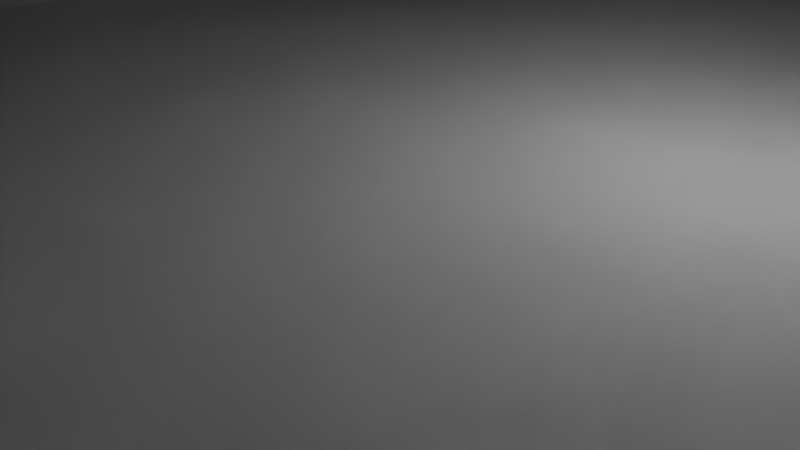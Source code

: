 # Source: logitech-outside-slice.blend  (saved by Blender 2.78.0; exported with 4.5.12 LTS)
import bpy
from mathutils import Matrix  # noqa: F401  (used for matrix-valued properties, if any)

bpy.ops.wm.read_factory_settings(use_empty=True)
scene = bpy.context.scene
scene.name = 'Scene'

# ---- collections
col_collection_1 = bpy.data.collections.new('Collection 1'); scene.collection.children.link(col_collection_1)

# ---- world
world_world = bpy.data.worlds.new('World'); scene.world = world_world
world_world.color = (0.05088, 0.05088, 0.05088)
world_world.use_sun_shadow = False
world_world.sun_shadow_jitter_overblur = 0.0
world_world.cycles.sampling_method = 'MANUAL'

# ---- cameras
cam_camera = bpy.data.cameras.new('Camera')
cam_camera.clip_end = 100.0
cam_camera.lens = 35.0
cam_camera.sensor_width = 32.0
cam_camera.sensor_height = 18.0
cam_camera.ortho_scale = 7.314
cam_camera.dof.focus_distance = 0.0
cam_camera.dof.aperture_fstop = 128.0

# ---- lights
light_lamp = bpy.data.lights.new('Lamp', 'POINT')
light_lamp.transmission_factor = 0.0
light_lamp.cutoff_distance = 30.0
light_lamp.energy = 100.0
light_lamp.shadow_buffer_clip_start = 1.001
light_lamp.shadow_soft_size = 0.1
light_lamp.shadow_maximum_resolution = 0.006
light_lamp.use_absolute_resolution = True

# ---- meshes
me_bouchon_cam2_001 = bpy.data.meshes.new('bouchon cam2.001')
me_bouchon_cam2_001.from_pydata([(5.91, 11.84, 2.0), (5.678, 11.89, 2.0), (4.893, 15.47, 2.0), (5.441, 11.9, 2.0), (4.575, -11.55, 2.0), (4.766, -11.69, 2.0), (0.0, -15.5, 2.0), (8.896, -15.4, 2.0), (5.678, -11.89, 2.0), (5.91, -11.84, 2.0), (6.13, 11.75, 2.0), (12.2, 15.29, 2.0), (6.332, 11.63, 2.0), (5.205, 11.87, 2.0), (4.978, 11.8, 2.0), (0.0, 15.5, 2.0), (6.511, -9.531, 2.0), (6.332, -9.374, 2.0), (7.694, -6.731, 2.0), (6.13, -9.25, 2.0), (7.61, -6.246, 2.0), (5.91, -9.161, 2.0), (7.6, -6.0, 2.0), (5.678, -9.111, 2.0), (5.441, -9.101, 2.0), (3.849, -4.989, 2.0), (4.18, -10.03, 2.0), (4.12, -10.26, 2.0), (2.079, -9.693, 2.0), (4.1, -10.5, 2.0), (0.7859, -11.85, 2.0), (4.766, 11.69, 2.0), (4.575, 11.55, 2.0), (-0.004616, 15.5, 2.0), (4.411, 11.38, 2.0), (-0.1675, 15.49, 2.0), (-0.326, 15.45, 2.0), (0.7859, 11.85, 2.0), (4.12, 10.74, 2.0), (2.079, 9.693, 2.0), (4.1, 10.5, 2.0), (4.12, 10.26, 2.0), (5.205, -9.131, 2.0), (4.978, -9.201, 2.0), (3.105, -7.394, 2.0), (4.766, -9.308, 2.0), (4.575, -9.449, 2.0), (4.411, -9.62, 2.0), (4.278, -9.817, 2.0), (-0.7567, 13.84, 2.0), (4.278, 11.18, 2.0), (4.18, 10.97, 2.0), (4.18, 10.03, 2.0), (4.278, 9.817, 2.0), (3.105, 7.394, 2.0), (4.411, 9.62, 2.0), (4.575, 9.449, 2.0), (7.6, 6.0, 2.0), (3.849, 4.989, 2.0), (7.61, 6.246, 2.0), (7.694, 6.731, 2.0), (7.857, 7.195, 2.0), (4.978, -11.8, 2.0), (5.205, -11.87, 2.0), (5.441, -11.9, 2.0), (5.678, 9.111, 2.0), (5.91, 9.161, 2.0), (10.62, 8.897, 2.0), (6.13, 9.25, 2.0), (-0.9705, 14.76, 2.0), (-0.9154, 14.91, 2.0), (-0.836, 15.06, 2.0), (10.13, 8.877, 2.0), (9.651, 8.773, 2.0), (5.441, 9.101, 2.0), (9.194, 8.589, 2.0), (5.205, 9.131, 2.0), (8.776, 8.332, 2.0), (8.406, 8.007, 2.0), (4.12, -10.74, 2.0), (4.18, -10.97, 2.0), (-0.7567, -13.84, 2.0), (4.278, -11.18, 2.0), (-0.854, -13.97, 2.0), (-0.9286, -14.12, 2.0), (-0.1675, -15.49, 2.0), (-0.326, -15.45, 2.0), (4.411, -11.38, 2.0), (-0.854, 13.97, 2.0), (-0.9286, 14.12, 2.0), (-0.9785, 14.27, 2.0), (-0.7344, 15.18, 2.0), (-0.6133, 15.29, 2.0), (-0.4759, 15.38, 2.0), (8.097, 7.624, 2.0), (4.978, 9.201, 2.0), (4.766, 9.308, 2.0), (-0.004616, -15.5, 2.0), (-1.002, 14.43, 2.0), (-0.9998, 14.6, 2.0), (-0.4759, -15.38, 2.0), (-0.6133, -15.29, 2.0), (-0.7344, -15.18, 2.0), (-0.836, -15.06, 2.0), (7.61, -5.754, 2.0), (-0.9154, -14.91, 2.0), (-0.9705, -14.76, 2.0), (-0.9998, -14.6, 2.0), (-1.002, -14.43, 2.0), (-0.9785, -14.27, 2.0), (6.776, -11.08, 2.0), (6.855, -10.85, 2.0), (9.194, -8.589, 2.0), (6.895, -10.62, 2.0), (11.11, -8.835, 2.0), (15.25, -15.14, 2.0), (10.62, -8.897, 2.0), (10.13, -8.877, 2.0), (13.36, -5.51, 2.0), (35.38, -2.938, 2.0), (35.08, -5.058, 2.0), (26.85, 13.5, 2.0), (28.73, 12.85, 2.0), (13.23, 6.966, 2.0), (6.13, -11.75, 2.0), (6.332, -11.63, 2.0), (6.511, -11.47, 2.0), (11.58, -8.691, 2.0), (12.02, -8.469, 2.0), (20.02, -14.74, 2.0), (13.4, -6.0, 2.0), (35.5, -0.4474, 2.0), (13.23, -5.034, 2.0), (35.5, -9.537e-07, 2.0), (13.03, -4.586, 2.0), (35.11, 4.891, 2.0), (35.4, 2.73, 2.0), (12.76, -4.178, 2.0), (34.1, 8.115, 2.0), (34.68, 6.655, 2.0), (6.332, 9.374, 2.0), (6.511, 9.531, 2.0), (6.66, 9.716, 2.0), (9.651, -8.773, 2.0), (6.66, -11.28, 2.0), (31.54, 11.28, 2.0), (32.57, 10.35, 2.0), (33.42, 9.294, 2.0), (12.42, 3.823, 2.0), (12.76, 4.178, 2.0), (13.36, 6.49, 2.0), (30.31, 12.09, 2.0), (17.5, 14.98, 2.0), (12.02, 8.469, 2.0), (11.58, 8.691, 2.0), (11.11, 8.835, 2.0), (12.42, -8.177, 2.0), (12.76, -7.822, 2.0), (23.64, -14.23, 2.0), (13.03, -7.414, 2.0), (26.18, -13.68, 2.0), (13.23, -6.966, 2.0), (28.18, -13.06, 2.0), (29.91, -12.31, 2.0), (24.48, 14.07, 2.0), (13.03, 7.414, 2.0), (21.45, 14.57, 2.0), (12.76, 7.822, 2.0), (12.42, 8.177, 2.0), (6.776, 9.923, 2.0), (6.855, 10.15, 2.0), (31.2, -11.53, 2.0), (13.36, -6.49, 2.0), (32.36, -10.56, 2.0), (34.63, -6.791, 2.0), (34.04, -8.243, 2.0), (33.3, -9.47, 2.0), (13.03, 4.586, 2.0), (13.23, 5.034, 2.0), (6.776, 11.08, 2.0), (6.66, 11.28, 2.0), (6.511, 11.47, 2.0), (12.42, -3.823, 2.0), (11.58, 3.309, 2.0), (12.02, 3.531, 2.0), (12.02, -3.531, 2.0), (11.58, -3.309, 2.0), (11.11, -3.165, 2.0), (7.61, 5.754, 2.0), (7.694, 5.269, 2.0), (7.857, 4.805, 2.0), (4.299, -2.513, 2.0), (7.857, -4.805, 2.0), (7.694, -5.269, 2.0), (13.36, 5.51, 2.0), (13.4, 6.0, 2.0), (6.895, 10.38, 2.0), (6.895, 10.62, 2.0), (6.855, 10.85, 2.0), (6.895, -10.38, 2.0), (6.855, -10.15, 2.0), (8.776, -8.332, 2.0), (6.776, -9.923, 2.0), (6.66, -9.716, 2.0), (7.857, -7.195, 2.0), (8.097, -7.624, 2.0), (8.406, -8.007, 2.0), (8.097, 4.376, 2.0), (8.406, 3.993, 2.0), (9.194, -3.411, 2.0), (8.776, 3.668, 2.0), (9.194, 3.411, 2.0), (9.651, 3.227, 2.0), (10.13, -3.123, 2.0), (10.13, 3.123, 2.0), (10.62, -3.103, 2.0), (10.62, 3.103, 2.0), (11.11, 3.165, 2.0), (4.299, 2.513, 2.0), (8.776, -3.668, 2.0), (4.45, -9.537e-07, 2.0), (8.406, -3.993, 2.0), (8.097, -4.376, 2.0), (9.651, -3.227, 2.0), (-8.05, -9.537e-07, 6.0), (-8.081, 0.7208, 6.0), (-8.081, 0.7208, 2.0), (-8.324, 2.142, 6.0), (-8.324, 2.142, 2.0), (-8.805, 3.501, 6.0), (-8.805, 3.501, 2.0), (-9.508, 4.76, 6.0), (-9.508, 4.76, 2.0), (-10.41, 5.881, 6.0), (-10.41, 5.881, 2.0), (-11.5, 6.834, 6.0), (-11.5, 6.834, 2.0), (-12.72, 7.59, 6.0), (-12.72, 7.59, 2.0), (-14.06, 8.127, 6.0), (-14.06, 8.127, 2.0), (-15.47, 8.431, 6.0), (-15.47, 8.431, 2.0), (-16.91, 8.492, 6.0), (-16.91, 8.492, 2.0), (-18.34, 8.309, 6.0), (-18.34, 8.309, 2.0), (-19.72, 7.887, 6.0), (-19.72, 7.887, 2.0), (-21.01, 7.238, 6.0), (-21.01, 7.238, 2.0), (-22.17, 6.381, 6.0), (-22.17, 6.381, 2.0), (-23.16, 5.34, 6.0), (-23.16, 5.34, 2.0), (-23.97, 4.145, 6.0), (-23.97, 4.145, 2.0), (-24.56, 2.832, 6.0), (-24.56, 2.832, 2.0), (-24.93, 1.437, 6.0), (-24.93, 1.437, 2.0), (-25.05, -9.537e-07, 6.0), (-25.05, -9.537e-07, 2.0), (-24.93, -1.437, 6.0), (-24.93, -1.437, 2.0), (-24.56, -2.832, 6.0), (-24.56, -2.832, 2.0), (-23.97, -4.145, 6.0), (-23.97, -4.145, 2.0), (-23.16, -5.34, 6.0), (-23.16, -5.34, 2.0), (-22.17, -6.381, 6.0), (-22.17, -6.381, 2.0), (-21.01, -7.238, 6.0), (-21.01, -7.238, 2.0), (-19.72, -7.887, 6.0), (-19.72, -7.887, 2.0), (-18.34, -8.309, 6.0), (-18.34, -8.309, 2.0), (-16.91, -8.492, 6.0), (-16.91, -8.492, 2.0), (-15.47, -8.431, 6.0), (-15.47, -8.431, 2.0), (-14.06, -8.127, 6.0), (-14.06, -8.127, 2.0), (-12.72, -7.59, 6.0), (-12.72, -7.59, 2.0), (-11.5, -6.834, 6.0), (-11.5, -6.834, 2.0), (-10.41, -5.881, 6.0), (-10.41, -5.881, 2.0), (-9.508, -4.76, 6.0), (-9.508, -4.76, 2.0), (-8.805, -3.501, 6.0), (-8.805, -3.501, 2.0), (-8.324, -2.142, 6.0), (-8.324, -2.142, 2.0), (-8.081, -0.7209, 6.0), (-8.081, -0.7209, 2.0), (34.04, -8.243, 6.0), (34.63, -6.791, 6.0), (8.358, -10.01, 6.0), (35.08, -5.058, 6.0), (35.38, -2.938, 6.0), (8.234, -9.534, 6.0), (12.2, 15.29, 6.0), (8.032, 11.91, 6.0), (17.5, 14.98, 6.0), (8.234, 11.47, 6.0), (21.45, 14.57, 6.0), (8.358, 10.99, 6.0), (8.4, 10.5, 6.0), (26.85, 13.5, 6.0), (24.48, 14.07, 6.0), (35.5, -0.4474, 6.0), (35.5, -9.537e-07, 6.0), (8.032, -9.086, 6.0), (7.756, -8.678, 6.0), (31.54, 11.28, 6.0), (30.31, 12.09, 6.0), (28.73, 12.85, 6.0), (7.02, 12.97, 6.0), (7.416, 12.68, 6.0), (7.756, 12.32, 6.0), (8.032, 9.086, 6.0), (8.234, 9.534, 6.0), (35.4, 2.73, 6.0), (8.358, 10.01, 6.0), (35.11, 4.891, 6.0), (34.68, 6.655, 6.0), (8.358, -10.99, 6.0), (8.234, -11.47, 6.0), (20.02, -14.74, 6.0), (15.25, -15.14, 6.0), (0.0, -15.5, 6.0), (4.651, -13.27, 6.0), (4.194, -13.09, 6.0), (3.097, 8.876, 6.0), (23.64, -14.23, 6.0), (26.18, -13.68, 6.0), (8.4, -10.5, 6.0), (28.18, -13.06, 6.0), (29.91, -12.31, 6.0), (7.02, -12.97, 6.0), (6.581, -13.19, 6.0), (8.896, -15.4, 6.0), (34.1, 8.115, 6.0), (33.42, 9.294, 6.0), (32.57, 10.35, 6.0), (7.756, 8.678, 6.0), (7.416, 8.323, 6.0), (7.02, 8.031, 6.0), (31.2, -11.53, 6.0), (32.36, -10.56, 6.0), (33.3, -9.47, 6.0), (5.132, -7.623, 6.0), (5.623, -7.603, 6.0), (6.111, -7.665, 6.0), (6.581, 7.809, 6.0), (6.111, 7.665, 6.0), (5.623, 7.603, 6.0), (5.132, 7.623, 6.0), (4.194, 7.911, 6.0), (4.651, 7.727, 6.0), (3.097, -12.12, 6.0), (-4.893, -15.47, 6.0), (3.406, -12.51, 6.0), (3.776, -12.83, 6.0), (3.406, -8.493, 6.0), (3.776, -8.168, 6.0), (6.581, -7.809, 6.0), (7.02, -8.031, 6.0), (7.416, -8.323, 6.0), (3.406, 8.493, 6.0), (3.776, 8.168, 6.0), (8.032, -11.91, 6.0), (7.756, -12.32, 6.0), (7.416, -12.68, 6.0), (4.194, -7.911, 6.0), (4.651, -7.727, 6.0), (3.406, 12.51, 6.0), (3.776, 12.83, 6.0), (0.0, 15.5, 6.0), (4.194, 13.09, 6.0), (4.893, 15.47, 6.0), (4.651, 13.27, 6.0), (5.132, 13.38, 6.0), (5.623, 13.4, 6.0), (6.111, 13.33, 6.0), (6.581, 13.19, 6.0), (6.111, -13.33, 6.0), (5.623, -13.4, 6.0), (5.132, -13.38, 6.0), (2.857, -9.305, 6.0), (3.097, -8.876, 6.0), (-12.2, -15.29, 6.0), (2.857, -11.69, 6.0), (2.694, -11.23, 6.0), (2.61, -10.75, 6.0), (2.694, -9.769, 6.0), (-35.11, -4.891, 6.0), (2.61, -10.25, 6.0), (2.6, -10.5, 6.0), (-34.68, -6.655, 6.0), (-34.1, -8.115, 6.0), (-35.5, 0.4474, 6.0), (-35.5, -9.537e-07, 6.0), (-35.4, -2.73, 6.0), (2.857, 9.305, 6.0), (2.694, 9.769, 6.0), (-17.5, -14.98, 6.0), (-21.45, -14.57, 6.0), (-24.48, -14.07, 6.0), (-26.85, -13.5, 6.0), (-30.31, -12.09, 6.0), (-28.73, -12.85, 6.0), (-33.42, -9.294, 6.0), (-32.57, -10.35, 6.0), (-31.54, -11.28, 6.0), (-34.04, 8.243, 6.0), (-34.63, 6.791, 6.0), (-35.08, 5.058, 6.0), (-35.38, 2.938, 6.0), (-32.36, 10.56, 6.0), (-33.3, 9.47, 6.0), (-29.91, 12.31, 6.0), (-31.2, 11.53, 6.0), (-20.02, 14.74, 6.0), (-23.64, 14.23, 6.0), (-26.18, 13.68, 6.0), (-28.18, 13.06, 6.0), (2.61, 10.25, 6.0), (2.6, 10.5, 6.0), (2.61, 10.75, 6.0), (-15.25, 15.14, 6.0), (2.694, 11.23, 6.0), (-8.896, 15.4, 6.0), (2.857, 11.69, 6.0), (3.097, 12.12, 6.0), (-35.5, -9.537e-07, 2.0), (-35.5, 0.4474, 2.0), (-35.38, 2.938, 2.0), (-35.08, 5.058, 2.0), (-34.63, 6.791, 2.0), (-34.04, 8.243, 2.0), (-33.3, 9.47, 2.0), (-32.36, 10.56, 2.0), (-31.2, 11.53, 2.0), (-29.91, 12.31, 2.0), (-28.18, 13.06, 2.0), (-26.18, 13.68, 2.0), (-23.64, 14.23, 2.0), (-20.02, 14.74, 2.0), (-15.25, 15.14, 2.0), (-8.896, 15.4, 2.0), (-0.004616, 15.5, 2.0), (-0.004616, -15.5, 2.0), (-4.893, -15.47, 2.0), (-12.2, -15.29, 2.0), (-17.5, -14.98, 2.0), (-21.45, -14.57, 2.0), (-24.48, -14.07, 2.0), (-26.85, -13.5, 2.0), (-28.73, -12.85, 2.0), (-30.31, -12.09, 2.0), (-31.54, -11.28, 2.0), (-32.57, -10.35, 2.0), (-33.42, -9.294, 2.0), (-34.1, -8.115, 2.0), (-34.68, -6.655, 2.0), (-35.11, -4.891, 2.0), (-35.4, -2.73, 2.0), (13.39, -6.246, 1.0), (13.31, -6.731, 1.0), (13.35, -6.488, 1.0), (13.14, -7.195, 1.0), (13.22, -6.963, 1.0), (12.9, -7.624, 1.0), (13.02, -7.409, 1.0), (12.59, -8.007, 1.0), (12.75, -7.815, 1.0), (12.22, -8.332, 1.0), (12.41, -8.169, 1.0), (11.81, -8.589, 1.0), (12.02, -8.461, 1.0), (11.35, -8.773, 1.0), (11.58, -8.681, 1.0), (10.87, -8.877, 1.0), (11.11, -8.825, 1.0), (10.38, -8.897, 1.0), (10.62, -8.887, 1.0), (9.889, -8.835, 1.0), (10.13, -8.866, 1.0), (9.419, -8.691, 1.0), (9.654, -8.763, 1.0), (8.98, -8.469, 1.0), (9.199, -8.58, 1.0), (8.584, -8.177, 1.0), (8.782, -8.323, 1.0), (8.244, -7.822, 1.0), (8.414, -7.999, 1.0), (7.968, -7.414, 1.0), (8.106, -7.618, 1.0), (7.766, -6.966, 1.0), (7.867, -7.19, 1.0), (7.642, -6.49, 1.0), (7.704, -6.728, 1.0), (7.642, -5.51, 1.0), (7.621, -5.755, 1.0), (7.6, -6.0, 1.0), (7.621, -6.245, 1.0), (7.766, -5.034, 1.0), (7.704, -5.272, 1.0), (7.968, -4.586, 1.0), (7.867, -4.81, 1.0), (8.244, -4.178, 1.0), (8.106, -4.382, 1.0), (8.584, -3.823, 1.0), (8.414, -4.001, 1.0), (8.98, -3.531, 1.0), (8.782, -3.677, 1.0), (9.419, -3.309, 1.0), (9.199, -3.42, 1.0), (9.889, -3.165, 1.0), (9.654, -3.237, 1.0), (10.38, -3.103, 1.0), (10.13, -3.134, 1.0), (10.87, -3.123, 1.0), (10.62, -3.113, 1.0), (11.35, -3.227, 1.0), (11.11, -3.175, 1.0), (11.81, -3.411, 1.0), (11.58, -3.319, 1.0), (12.22, -3.668, 1.0), (12.02, -3.539, 1.0), (12.59, -3.993, 1.0), (12.41, -3.831, 1.0), (12.9, -4.376, 1.0), (12.75, -4.185, 1.0), (13.14, -4.805, 1.0), (13.02, -4.591, 1.0), (13.31, -5.269, 1.0), (13.22, -5.037, 1.0), (13.39, -6.0, 1.0), (13.39, -5.754, 1.0), (13.35, -5.512, 1.0), (8.841, -5.073, 0.0), (12.34, -5.521, 0.0), (8.709, -5.367, 0.0), (12.39, -5.839, 0.0), (12.39, -6.161, 0.0), (12.34, -6.479, 0.0), (12.23, -6.783, 0.0), (8.627, -6.321, 0.0), (12.07, -7.064, 0.0), (8.6, -6.0, 0.0), (8.627, -5.679, 0.0), (9.022, -4.806, 0.0), (9.245, -4.574, 0.0), (12.23, -5.217, 0.0), (12.07, -4.936, 0.0), (10.42, -4.102, 0.0), (10.1, -4.143, 0.0), (9.504, -4.382, 0.0), (9.792, -4.237, 0.0), (10.74, -4.115, 0.0), (11.06, -4.183, 0.0), (11.36, -4.303, 0.0), (11.63, -4.472, 0.0), (11.87, -4.685, 0.0), (9.504, -7.618, 0.0), (11.63, -7.528, 0.0), (9.792, -7.763, 0.0), (11.36, -7.697, 0.0), (11.06, -7.817, 0.0), (10.74, -7.885, 0.0), (10.42, -7.898, 0.0), (10.1, -7.857, 0.0), (9.245, -7.426, 0.0), (9.022, -7.194, 0.0), (8.841, -6.927, 0.0), (11.87, -7.315, 0.0), (8.709, -6.633, 0.0), (13.39, 5.754, 1.0), (13.31, 5.269, 1.0), (13.35, 5.512, 1.0), (13.14, 4.805, 1.0), (13.22, 5.037, 1.0), (12.9, 4.376, 1.0), (13.02, 4.591, 1.0), (12.59, 3.993, 1.0), (12.75, 4.185, 1.0), (12.22, 3.668, 1.0), (12.41, 3.831, 1.0), (11.81, 3.411, 1.0), (12.02, 3.539, 1.0), (11.35, 3.227, 1.0), (11.58, 3.319, 1.0), (10.87, 3.123, 1.0), (11.11, 3.175, 1.0), (10.38, 3.103, 1.0), (10.62, 3.113, 1.0), (9.889, 3.165, 1.0), (10.13, 3.134, 1.0), (9.419, 3.309, 1.0), (9.654, 3.237, 1.0), (8.98, 3.531, 1.0), (9.199, 3.42, 1.0), (8.584, 3.823, 1.0), (8.782, 3.677, 1.0), (8.244, 4.178, 1.0), (8.414, 4.001, 1.0), (7.968, 4.586, 1.0), (8.106, 4.382, 1.0), (7.766, 5.034, 1.0), (7.867, 4.81, 1.0), (7.642, 5.51, 1.0), (7.704, 5.272, 1.0), (7.642, 6.49, 1.0), (7.621, 6.245, 1.0), (7.6, 6.0, 1.0), (7.621, 5.755, 1.0), (7.766, 6.966, 1.0), (7.704, 6.728, 1.0), (7.968, 7.414, 1.0), (7.867, 7.19, 1.0), (8.244, 7.822, 1.0), (8.106, 7.618, 1.0), (8.584, 8.177, 1.0), (8.414, 7.999, 1.0), (8.98, 8.469, 1.0), (8.782, 8.323, 1.0), (9.419, 8.691, 1.0), (9.199, 8.58, 1.0), (9.889, 8.835, 1.0), (9.654, 8.763, 1.0), (10.38, 8.897, 1.0), (10.13, 8.866, 1.0), (10.87, 8.877, 1.0), (10.62, 8.887, 1.0), (11.35, 8.773, 1.0), (11.11, 8.825, 1.0), (11.81, 8.589, 1.0), (11.58, 8.681, 1.0), (12.22, 8.332, 1.0), (12.02, 8.461, 1.0), (12.59, 8.007, 1.0), (12.41, 8.169, 1.0), (12.9, 7.624, 1.0), (12.75, 7.815, 1.0), (13.14, 7.195, 1.0), (13.02, 7.409, 1.0), (13.31, 6.731, 1.0), (13.22, 6.963, 1.0), (13.39, 6.0, 1.0), (13.39, 6.246, 1.0), (13.35, 6.488, 1.0), (8.841, 6.927, 0.0), (12.34, 6.479, 0.0), (8.709, 6.633, 0.0), (12.39, 6.161, 0.0), (12.39, 5.839, 0.0), (12.34, 5.521, 0.0), (12.23, 5.217, 0.0), (8.627, 5.679, 0.0), (12.07, 4.936, 0.0), (8.6, 6.0, 0.0), (8.627, 6.321, 0.0), (9.022, 7.194, 0.0), (9.245, 7.426, 0.0), (12.23, 6.783, 0.0), (12.07, 7.064, 0.0), (9.504, 7.618, 0.0), (9.792, 7.763, 0.0), (10.1, 7.857, 0.0), (10.74, 7.885, 0.0), (11.06, 7.817, 0.0), (11.36, 7.697, 0.0), (11.63, 7.528, 0.0), (11.87, 7.315, 0.0), (11.87, 4.685, 0.0), (11.63, 4.472, 0.0), (11.36, 4.303, 0.0), (10.42, 7.898, 0.0), (10.42, 4.102, 0.0), (10.1, 4.143, 0.0), (9.245, 4.574, 0.0), (9.792, 4.237, 0.0), (9.504, 4.382, 0.0), (10.74, 4.115, 0.0), (9.022, 4.806, 0.0), (8.841, 5.073, 0.0), (11.06, 4.183, 0.0), (8.709, 5.367, 0.0), (4.105, -10.38, 4.5), (4.145, -10.15, 4.5), (4.125, -10.26, 4.5), (4.224, -9.923, 4.5), (4.185, -10.04, 4.5), (4.34, -9.716, 4.5), (4.282, -9.82, 4.5), (4.489, -9.531, 4.5), (4.415, -9.624, 4.5), (4.668, -9.374, 4.5), (4.578, -9.453, 4.5), (4.87, -9.25, 4.5), (4.769, -9.312, 4.5), (5.09, -9.161, 4.5), (4.98, -9.206, 4.5), (5.322, -9.111, 4.5), (5.206, -9.136, 4.5), (5.559, -9.101, 4.5), (5.441, -9.106, 4.5), (5.795, -9.131, 4.5), (5.677, -9.116, 4.5), (6.022, -9.201, 4.5), (5.908, -9.166, 4.5), (6.234, -9.308, 4.5), (6.128, -9.254, 4.5), (6.425, -9.449, 4.5), (6.329, -9.378, 4.5), (6.589, -9.62, 4.5), (6.507, -9.535, 4.5), (6.722, -9.817, 4.5), (6.656, -9.719, 4.5), (6.82, -10.03, 4.5), (6.771, -9.925, 4.5), (6.88, -10.26, 4.5), (6.85, -10.15, 4.5), (6.9, -10.5, 4.5), (6.89, -10.38, 4.5), (6.88, -10.74, 4.5), (6.89, -10.62, 4.5), (6.82, -10.97, 4.5), (6.85, -10.85, 4.5), (6.722, -11.18, 4.5), (6.771, -11.07, 4.5), (6.589, -11.38, 4.5), (6.656, -11.28, 4.5), (6.425, -11.55, 4.5), (6.507, -11.47, 4.5), (6.234, -11.69, 4.5), (6.329, -11.62, 4.5), (6.022, -11.8, 4.5), (6.128, -11.75, 4.5), (5.795, -11.87, 4.5), (5.908, -11.83, 4.5), (5.559, -11.9, 4.5), (5.677, -11.88, 4.5), (5.322, -11.89, 4.5), (5.441, -11.89, 4.5), (5.09, -11.84, 4.5), (5.206, -11.86, 4.5), (4.87, -11.75, 4.5), (4.98, -11.79, 4.5), (4.668, -11.63, 4.5), (4.769, -11.69, 4.5), (4.489, -11.47, 4.5), (4.578, -11.55, 4.5), (4.34, -11.28, 4.5), (4.415, -11.38, 4.5), (4.224, -11.08, 4.5), (4.282, -11.18, 4.5), (4.145, -10.85, 4.5), (4.185, -10.96, 4.5), (4.1, -10.5, 4.5), (4.105, -10.62, 4.5), (4.125, -10.74, 4.5), (-0.7567, 13.84, 2.0), (0.7859, 11.85, 2.0), (2.079, 9.693, 2.0), (3.105, 7.394, 2.0), (3.849, 4.989, 2.0), (4.299, 2.513, 2.0), (4.45, -9.537e-07, 2.0), (4.299, -2.513, 2.0), (3.849, -4.989, 2.0), (3.105, -7.394, 2.0), (2.079, -9.693, 2.0), (0.7859, -11.85, 2.0), (-0.7567, -13.84, 2.0), (-0.4759, 15.38, 2.0), (-0.6133, 15.29, 2.0), (-0.1675, 15.49, 2.0), (-0.326, 15.45, 2.0), (-0.6133, -15.29, 2.0), (-0.4759, -15.38, 2.0), (-0.7344, -15.18, 2.0), (-0.326, -15.45, 2.0), (-0.1675, -15.49, 2.0), (-0.836, -15.06, 2.0), (-0.854, -13.97, 2.0), (-0.9286, -14.12, 2.0), (-0.9154, 14.91, 2.0), (-0.9705, 14.76, 2.0), (-0.9785, -14.27, 2.0), (-1.002, -14.43, 2.0), (-0.9998, -14.6, 2.0), (-0.9705, -14.76, 2.0), (-0.9154, -14.91, 2.0), (-0.7344, 15.18, 2.0), (-0.836, 15.06, 2.0), (-0.9998, 14.6, 2.0), (-1.002, 14.43, 2.0), (-0.9785, 14.27, 2.0), (-0.9286, 14.12, 2.0), (-0.854, 13.97, 2.0), (4.105, 10.62, 4.5), (4.145, 10.85, 4.5), (4.125, 10.74, 4.5), (4.224, 11.08, 4.5), (4.185, 10.96, 4.5), (4.34, 11.28, 4.5), (4.282, 11.18, 4.5), (4.489, 11.47, 4.5), (4.415, 11.38, 4.5), (4.668, 11.63, 4.5), (4.578, 11.55, 4.5), (4.87, 11.75, 4.5), (4.769, 11.69, 4.5), (5.09, 11.84, 4.5), (4.98, 11.79, 4.5), (5.322, 11.89, 4.5), (5.206, 11.86, 4.5), (5.559, 11.9, 4.5), (5.441, 11.89, 4.5), (5.795, 11.87, 4.5), (5.677, 11.88, 4.5), (6.022, 11.8, 4.5), (5.908, 11.83, 4.5), (6.234, 11.69, 4.5), (6.128, 11.75, 4.5), (6.425, 11.55, 4.5), (6.329, 11.62, 4.5), (6.589, 11.38, 4.5), (6.507, 11.47, 4.5), (6.722, 11.18, 4.5), (6.656, 11.28, 4.5), (6.82, 10.97, 4.5), (6.771, 11.07, 4.5), (6.88, 10.74, 4.5), (6.85, 10.85, 4.5), (6.9, 10.5, 4.5), (6.89, 10.62, 4.5), (6.88, 10.26, 4.5), (6.89, 10.38, 4.5), (6.82, 10.03, 4.5), (6.85, 10.15, 4.5), (6.722, 9.817, 4.5), (6.771, 9.925, 4.5), (6.589, 9.62, 4.5), (6.656, 9.719, 4.5), (6.425, 9.449, 4.5), (6.507, 9.535, 4.5), (6.234, 9.308, 4.5), (6.329, 9.378, 4.5), (6.022, 9.201, 4.5), (6.128, 9.254, 4.5), (5.795, 9.131, 4.5), (5.908, 9.166, 4.5), (5.559, 9.101, 4.5), (5.677, 9.116, 4.5), (5.322, 9.111, 4.5), (5.441, 9.106, 4.5), (5.09, 9.161, 4.5), (5.206, 9.136, 4.5), (4.87, 9.25, 4.5), (4.98, 9.206, 4.5), (4.668, 9.374, 4.5), (4.769, 9.312, 4.5), (4.489, 9.531, 4.5), (4.578, 9.453, 4.5), (4.34, 9.716, 4.5), (4.415, 9.624, 4.5), (4.224, 9.923, 4.5), (4.282, 9.82, 4.5), (4.145, 10.15, 4.5), (4.185, 10.04, 4.5), (4.1, 10.5, 4.5), (4.105, 10.38, 4.5), (4.125, 10.26, 4.5), (9.892, 8.823, 0.8436), (10.38, 8.885, 0.8436), (10.87, 8.864, 0.8436), (12.89, 7.617, 0.8436), (13.13, 7.189, 0.8436), (11.35, 3.239, 0.8436), (7.654, 5.512, 0.8436), (8.444, 6.0, 0.01231), (8.473, 6.348, 0.01231), (8.561, 6.685, 0.01231), (8.705, 7.003, 0.01231), (8.9, 7.292, 0.01231), (9.141, 7.544, 0.01231), (9.422, 7.751, 0.01231), (9.733, 7.908, 0.01231), (10.07, 8.01, 0.01231), (10.41, 8.055, 0.01231), (10.76, 8.04, 0.01231), (11.1, 7.966, 0.01231), (11.43, 7.836, 0.01231), (11.72, 7.653, 0.01231), (11.98, 7.423, 0.01231), (12.2, 7.152, 0.01231), (12.37, 6.847, 0.01231), (12.49, 6.518, 0.01231), (12.55, 6.174, 0.01231), (12.55, 5.826, 0.01231), (12.49, 5.482, 0.01231), (12.37, 5.153, 0.01231), (12.2, 4.848, 0.01231), (11.98, 4.577, 0.01231), (11.72, 4.347, 0.01231), (11.43, 4.164, 0.01231), (11.1, 4.034, 0.01231), (10.76, 3.96, 0.01231), (10.41, 3.945, 0.01231), (10.07, 3.99, 0.01231), (9.733, 4.092, 0.01231), (9.422, 4.249, 0.01231), (9.141, 4.456, 0.01231), (8.9, 4.708, 0.01231), (8.705, 4.997, 0.01231), (8.561, 5.315, 0.01231), (7.612, 6.0, 0.8436), (7.649, 6.0, 0.691), (7.69, 5.518, 0.691), (7.709, 6.0, 0.546), (7.749, 5.528, 0.546), (7.791, 6.0, 0.4122), (7.83, 5.542, 0.4122), (7.893, 6.0, 0.2929), (7.93, 5.559, 0.2929), (8.012, 6.0, 0.191), (8.048, 5.58, 0.191), (8.146, 6.0, 0.109), (8.18, 5.602, 0.109), (8.291, 6.0, 0.04894), (8.323, 5.627, 0.04894), (8.473, 5.652, 0.01231), (8.417, 5.264, 0.04894), (8.28, 5.216, 0.109), (8.154, 5.171, 0.191), (8.042, 5.131, 0.2929), (7.946, 5.098, 0.4122), (7.868, 5.07, 0.546), (7.812, 5.05, 0.691), (7.777, 5.038, 0.8436), (7.979, 4.592, 0.8436), (8.571, 4.923, 0.04894), (8.445, 4.852, 0.109), (8.328, 4.787, 0.191), (8.224, 4.729, 0.2929), (8.135, 4.679, 0.4122), (8.063, 4.639, 0.546), (8.011, 4.61, 0.691), (8.781, 4.612, 0.04894), (8.669, 4.521, 0.109), (8.564, 4.437, 0.191), (8.472, 4.362, 0.2929), (8.392, 4.298, 0.4122), (8.328, 4.247, 0.546), (8.282, 4.209, 0.691), (8.253, 4.186, 0.8436), (8.592, 3.832, 0.8436), (9.041, 4.342, 0.04894), (8.945, 4.233, 0.109), (8.856, 4.132, 0.191), (8.778, 4.043, 0.2929), (8.71, 3.966, 0.4122), (8.656, 3.905, 0.546), (8.616, 3.86, 0.691), (8.986, 3.541, 0.8436), (9.342, 4.119, 0.04894), (9.266, 3.996, 0.109), (9.196, 3.882, 0.191), (9.133, 3.78, 0.2929), (9.08, 3.693, 0.4122), (9.037, 3.623, 0.546), (9.005, 3.572, 0.691), (9.676, 3.95, 0.04894), (9.622, 3.816, 0.109), (9.572, 3.692, 0.191), (9.528, 3.581, 0.2929), (9.49, 3.486, 0.4122), (9.459, 3.41, 0.546), (9.437, 3.355, 0.691), (9.423, 3.321, 0.8436), (9.892, 3.177, 0.8436), (10.03, 3.841, 0.04894), (10.0, 3.699, 0.109), (9.976, 3.568, 0.191), (9.951, 3.451, 0.2929), (9.929, 3.352, 0.4122), (9.912, 3.272, 0.546), (9.899, 3.213, 0.691), (10.41, 3.793, 0.04894), (10.4, 3.648, 0.109), (10.39, 3.514, 0.191), (10.39, 3.395, 0.2929), (10.39, 3.293, 0.4122), (10.38, 3.212, 0.546), (10.38, 3.152, 0.691), (10.38, 3.115, 0.8436), (10.87, 3.136, 0.8436), (10.78, 3.809, 0.04894), (10.8, 3.665, 0.109), (10.82, 3.532, 0.191), (10.83, 3.414, 0.2929), (10.84, 3.313, 0.4122), (10.85, 3.232, 0.546), (10.86, 3.172, 0.691), (11.15, 3.888, 0.04894), (11.19, 3.749, 0.109), (11.23, 3.621, 0.191), (11.26, 3.507, 0.2929), (11.29, 3.41, 0.4122), (11.32, 3.331, 0.546), (11.33, 3.274, 0.691), (11.49, 4.028, 0.04894), (11.56, 3.898, 0.109), (11.62, 3.779, 0.191), (11.67, 3.672, 0.2929), (11.72, 3.581, 0.4122), (11.76, 3.508, 0.546), (11.78, 3.454, 0.691), (11.8, 3.422, 0.8436), (12.22, 3.678, 0.8436), (11.81, 4.224, 0.04894), (11.9, 4.107, 0.109), (11.98, 4.0, 0.191), (12.05, 3.904, 0.2929), (12.11, 3.822, 0.4122), (12.16, 3.756, 0.546), (12.2, 3.708, 0.691), (12.09, 4.471, 0.04894), (12.2, 4.371, 0.109), (12.3, 4.279, 0.191), (12.38, 4.196, 0.2929), (12.46, 4.126, 0.4122), (12.51, 4.069, 0.546), (12.56, 4.027, 0.691), (12.58, 4.002, 0.8436), (12.89, 4.383, 0.8436), (12.33, 4.763, 0.04894), (12.45, 4.682, 0.109), (12.56, 4.607, 0.191), (12.66, 4.54, 0.2929), (12.74, 4.483, 0.4122), (12.81, 4.437, 0.546), (12.86, 4.403, 0.691), (13.13, 4.811, 0.8436), (12.51, 5.09, 0.04894), (12.65, 5.03, 0.109), (12.77, 4.975, 0.191), (12.88, 4.926, 0.2929), (12.97, 4.884, 0.4122), (13.04, 4.85, 0.546), (13.1, 4.826, 0.691), (12.64, 5.443, 0.04894), (12.78, 5.407, 0.109), (12.91, 5.373, 0.191), (13.02, 5.343, 0.2929), (13.12, 5.317, 0.4122), (13.2, 5.297, 0.546), (13.26, 5.282, 0.691), (13.29, 5.272, 0.8436), (13.38, 5.755, 0.8436), (12.7, 5.813, 0.04894), (12.85, 5.8, 0.109), (12.98, 5.789, 0.191), (13.1, 5.779, 0.2929), (13.2, 5.77, 0.4122), (13.28, 5.763, 0.546), (13.34, 5.758, 0.691), (12.7, 6.187, 0.04894), (12.85, 6.2, 0.109), (12.98, 6.211, 0.191), (13.1, 6.221, 0.2929), (13.2, 6.23, 0.4122), (13.28, 6.237, 0.546), (13.34, 6.242, 0.691), (13.38, 6.245, 0.8436), (13.29, 6.728, 0.8436), (12.64, 6.557, 0.04894), (12.78, 6.593, 0.109), (12.91, 6.627, 0.191), (13.02, 6.657, 0.2929), (13.12, 6.683, 0.4122), (13.2, 6.703, 0.546), (13.26, 6.718, 0.691), (12.51, 6.91, 0.04894), (12.65, 6.97, 0.109), (12.77, 7.025, 0.191), (12.88, 7.074, 0.2929), (12.97, 7.116, 0.4122), (13.04, 7.15, 0.546), (13.1, 7.174, 0.691), (12.33, 7.237, 0.04894), (12.45, 7.318, 0.109), (12.56, 7.393, 0.191), (12.66, 7.46, 0.2929), (12.74, 7.517, 0.4122), (12.81, 7.563, 0.546), (12.86, 7.597, 0.691), (12.09, 7.529, 0.04894), (12.2, 7.629, 0.109), (12.3, 7.721, 0.191), (12.38, 7.804, 0.2929), (12.46, 7.874, 0.4122), (12.51, 7.931, 0.546), (12.56, 7.973, 0.691), (12.58, 7.998, 0.8436), (12.22, 8.322, 0.8436), (11.81, 7.776, 0.04894), (11.9, 7.893, 0.109), (11.98, 8.0, 0.191), (12.05, 8.096, 0.2929), (12.11, 8.178, 0.4122), (12.16, 8.244, 0.546), (12.2, 8.292, 0.691), (11.49, 7.972, 0.04894), (11.56, 8.102, 0.109), (11.62, 8.221, 0.191), (11.67, 8.328, 0.2929), (11.72, 8.419, 0.4122), (11.76, 8.492, 0.546), (11.78, 8.546, 0.691), (11.8, 8.578, 0.8436), (11.35, 8.761, 0.8436), (11.15, 8.112, 0.04894), (11.19, 8.251, 0.109), (11.23, 8.379, 0.191), (11.26, 8.493, 0.2929), (11.29, 8.59, 0.4122), (11.32, 8.669, 0.546), (11.33, 8.726, 0.691), (10.78, 8.191, 0.04894), (10.8, 8.335, 0.109), (10.82, 8.468, 0.191), (10.83, 8.586, 0.2929), (10.84, 8.687, 0.4122), (10.85, 8.768, 0.546), (10.86, 8.828, 0.691), (10.41, 8.207, 0.04894), (10.4, 8.352, 0.109), (10.39, 8.486, 0.191), (10.39, 8.605, 0.2929), (10.39, 8.707, 0.4122), (10.38, 8.788, 0.546), (10.38, 8.848, 0.691), (10.03, 8.159, 0.04894), (10.0, 8.301, 0.109), (9.976, 8.432, 0.191), (9.951, 8.549, 0.2929), (9.929, 8.648, 0.4122), (9.912, 8.728, 0.546), (9.899, 8.787, 0.691), (9.676, 8.05, 0.04894), (9.622, 8.184, 0.109), (9.572, 8.308, 0.191), (9.528, 8.419, 0.2929), (9.49, 8.514, 0.4122), (9.459, 8.59, 0.546), (9.437, 8.645, 0.691), (9.423, 8.679, 0.8436), (8.986, 8.459, 0.8436), (9.342, 7.881, 0.04894), (9.266, 8.004, 0.109), (9.196, 8.118, 0.191), (9.133, 8.22, 0.2929), (9.08, 8.307, 0.4122), (9.037, 8.377, 0.546), (9.005, 8.428, 0.691), (8.592, 8.168, 0.8436), (9.041, 7.658, 0.04894), (8.945, 7.767, 0.109), (8.856, 7.868, 0.191), (8.778, 7.957, 0.2929), (8.71, 8.034, 0.4122), (8.656, 8.095, 0.546), (8.616, 8.14, 0.691), (8.781, 7.388, 0.04894), (8.669, 7.479, 0.109), (8.564, 7.563, 0.191), (8.472, 7.638, 0.2929), (8.392, 7.702, 0.4122), (8.328, 7.753, 0.546), (8.282, 7.791, 0.691), (8.253, 7.814, 0.8436), (7.979, 7.408, 0.8436), (8.571, 7.077, 0.04894), (8.445, 7.148, 0.109), (8.328, 7.213, 0.191), (8.224, 7.271, 0.2929), (8.135, 7.321, 0.4122), (8.063, 7.361, 0.546), (8.011, 7.39, 0.691), (7.777, 6.962, 0.8436), (8.417, 6.736, 0.04894), (8.28, 6.784, 0.109), (8.154, 6.829, 0.191), (8.042, 6.869, 0.2929), (7.946, 6.902, 0.4122), (7.868, 6.93, 0.546), (7.812, 6.95, 0.691), (7.654, 6.488, 0.8436), (8.323, 6.373, 0.04894), (8.18, 6.398, 0.109), (8.048, 6.42, 0.191), (7.93, 6.441, 0.2929), (7.83, 6.458, 0.4122), (7.749, 6.472, 0.546), (7.69, 6.482, 0.691), (9.892, -3.177, 0.8436), (10.38, -3.115, 0.8436), (10.87, -3.136, 0.8436), (11.35, -3.239, 0.8436), (11.8, -3.422, 0.8436), (12.22, -3.678, 0.8436), (12.58, -4.002, 0.8436), (12.89, -4.383, 0.8436), (13.13, -4.811, 0.8436), (7.654, -6.488, 0.8436), (8.444, -6.0, 0.01231), (8.473, -5.652, 0.01231), (8.561, -5.315, 0.01231), (8.705, -4.997, 0.01231), (8.9, -4.708, 0.01231), (9.141, -4.456, 0.01231), (9.422, -4.249, 0.01231), (9.733, -4.092, 0.01231), (10.07, -3.99, 0.01231), (10.41, -3.945, 0.01231), (10.76, -3.96, 0.01231), (11.1, -4.034, 0.01231), (11.43, -4.164, 0.01231), (11.72, -4.347, 0.01231), (11.98, -4.577, 0.01231), (12.2, -4.848, 0.01231), (12.37, -5.153, 0.01231), (12.49, -5.482, 0.01231), (12.55, -5.826, 0.01231), (12.55, -6.174, 0.01231), (12.49, -6.518, 0.01231), (12.37, -6.847, 0.01231), (12.2, -7.152, 0.01231), (11.98, -7.423, 0.01231), (11.72, -7.653, 0.01231), (11.43, -7.836, 0.01231), (11.1, -7.966, 0.01231), (10.76, -8.04, 0.01231), (10.41, -8.055, 0.01231), (10.07, -8.01, 0.01231), (9.733, -7.908, 0.01231), (9.422, -7.751, 0.01231), (9.141, -7.544, 0.01231), (8.9, -7.292, 0.01231), (8.705, -7.003, 0.01231), (8.561, -6.685, 0.01231), (7.612, -6.0, 0.8436), (7.649, -6.0, 0.691), (7.69, -6.482, 0.691), (7.709, -6.0, 0.546), (7.749, -6.472, 0.546), (7.791, -6.0, 0.4122), (7.83, -6.458, 0.4122), (7.893, -6.0, 0.2929), (7.93, -6.441, 0.2929), (8.012, -6.0, 0.191), (8.048, -6.42, 0.191), (8.146, -6.0, 0.109), (8.18, -6.398, 0.109), (8.291, -6.0, 0.04894), (8.323, -6.373, 0.04894), (8.473, -6.348, 0.01231), (8.417, -6.736, 0.04894), (8.28, -6.784, 0.109), (8.154, -6.829, 0.191), (8.042, -6.869, 0.2929), (7.946, -6.902, 0.4122), (7.868, -6.93, 0.546), (7.812, -6.95, 0.691), (7.777, -6.962, 0.8436), (7.979, -7.408, 0.8436), (8.571, -7.077, 0.04894), (8.445, -7.148, 0.109), (8.328, -7.213, 0.191), (8.224, -7.271, 0.2929), (8.135, -7.321, 0.4122), (8.063, -7.361, 0.546), (8.011, -7.39, 0.691), (8.253, -7.814, 0.8436), (8.781, -7.388, 0.04894), (8.669, -7.479, 0.109), (8.564, -7.563, 0.191), (8.472, -7.638, 0.2929), (8.392, -7.702, 0.4122), (8.328, -7.753, 0.546), (8.282, -7.791, 0.691), (9.041, -7.658, 0.04894), (8.945, -7.767, 0.109), (8.856, -7.868, 0.191), (8.778, -7.957, 0.2929), (8.71, -8.034, 0.4122), (8.656, -8.095, 0.546), (8.616, -8.14, 0.691), (8.592, -8.168, 0.8436), (8.986, -8.459, 0.8436), (9.342, -7.881, 0.04894), (9.266, -8.004, 0.109), (9.196, -8.118, 0.191), (9.133, -8.22, 0.2929), (9.08, -8.307, 0.4122), (9.037, -8.377, 0.546), (9.005, -8.428, 0.691), (9.676, -8.05, 0.04894), (9.622, -8.184, 0.109), (9.572, -8.308, 0.191), (9.528, -8.419, 0.2929), (9.49, -8.514, 0.4122), (9.459, -8.59, 0.546), (9.437, -8.645, 0.691), (9.423, -8.679, 0.8436), (9.892, -8.823, 0.8436), (10.03, -8.159, 0.04894), (10.0, -8.301, 0.109), (9.976, -8.432, 0.191), (9.951, -8.549, 0.2929), (9.929, -8.648, 0.4122), (9.912, -8.728, 0.546), (9.899, -8.787, 0.691), (10.41, -8.207, 0.04894), (10.4, -8.352, 0.109), (10.39, -8.486, 0.191), (10.39, -8.605, 0.2929), (10.39, -8.707, 0.4122), (10.38, -8.788, 0.546), (10.38, -8.848, 0.691), (10.38, -8.885, 0.8436), (10.87, -8.864, 0.8436), (10.78, -8.191, 0.04894), (10.8, -8.335, 0.109), (10.82, -8.468, 0.191), (10.83, -8.586, 0.2929), (10.84, -8.687, 0.4122), (10.85, -8.768, 0.546), (10.86, -8.828, 0.691), (11.35, -8.761, 0.8436), (11.15, -8.112, 0.04894), (11.19, -8.251, 0.109), (11.23, -8.379, 0.191), (11.26, -8.493, 0.2929), (11.29, -8.59, 0.4122), (11.32, -8.669, 0.546), (11.33, -8.726, 0.691), (11.8, -8.578, 0.8436), (11.49, -7.972, 0.04894), (11.56, -8.102, 0.109), (11.62, -8.221, 0.191), (11.67, -8.328, 0.2929), (11.72, -8.419, 0.4122), (11.76, -8.492, 0.546), (11.78, -8.546, 0.691), (12.22, -8.322, 0.8436), (11.81, -7.776, 0.04894), (11.9, -7.893, 0.109), (11.98, -8.0, 0.191), (12.05, -8.096, 0.2929), (12.11, -8.178, 0.4122), (12.16, -8.244, 0.546), (12.2, -8.292, 0.691), (12.09, -7.529, 0.04894), (12.2, -7.629, 0.109), (12.3, -7.721, 0.191), (12.38, -7.804, 0.2929), (12.46, -7.874, 0.4122), (12.51, -7.931, 0.546), (12.56, -7.973, 0.691), (12.58, -7.998, 0.8436), (12.89, -7.617, 0.8436), (12.33, -7.237, 0.04894), (12.45, -7.318, 0.109), (12.56, -7.393, 0.191), (12.66, -7.46, 0.2929), (12.74, -7.517, 0.4122), (12.81, -7.563, 0.546), (12.86, -7.597, 0.691), (13.13, -7.189, 0.8436), (12.51, -6.91, 0.04894), (12.65, -6.97, 0.109), (12.77, -7.025, 0.191), (12.88, -7.074, 0.2929), (12.97, -7.116, 0.4122), (13.04, -7.15, 0.546), (13.1, -7.174, 0.691), (12.64, -6.557, 0.04894), (12.78, -6.593, 0.109), (12.91, -6.627, 0.191), (13.02, -6.657, 0.2929), (13.12, -6.683, 0.4122), (13.2, -6.703, 0.546), (13.26, -6.718, 0.691), (13.29, -6.728, 0.8436), (13.38, -6.245, 0.8436), (12.7, -6.187, 0.04894), (12.85, -6.2, 0.109), (12.98, -6.211, 0.191), (13.1, -6.221, 0.2929), (13.2, -6.23, 0.4122), (13.28, -6.237, 0.546), (13.34, -6.242, 0.691), (12.7, -5.813, 0.04894), (12.85, -5.8, 0.109), (12.98, -5.789, 0.191), (13.1, -5.779, 0.2929), (13.2, -5.77, 0.4122), (13.28, -5.763, 0.546), (13.34, -5.758, 0.691), (13.38, -5.755, 0.8436), (13.29, -5.272, 0.8436), (12.64, -5.443, 0.04894), (12.78, -5.407, 0.109), (12.91, -5.373, 0.191), (13.02, -5.343, 0.2929), (13.12, -5.317, 0.4122), (13.2, -5.297, 0.546), (13.26, -5.282, 0.691), (12.51, -5.09, 0.04894), (12.65, -5.03, 0.109), (12.77, -4.975, 0.191), (12.88, -4.926, 0.2929), (12.97, -4.884, 0.4122), (13.04, -4.85, 0.546), (13.1, -4.826, 0.691), (12.33, -4.763, 0.04894), (12.45, -4.682, 0.109), (12.56, -4.607, 0.191), (12.66, -4.54, 0.2929), (12.74, -4.483, 0.4122), (12.81, -4.437, 0.546), (12.86, -4.403, 0.691), (12.09, -4.471, 0.04894), (12.2, -4.371, 0.109), (12.3, -4.279, 0.191), (12.38, -4.196, 0.2929), (12.46, -4.126, 0.4122), (12.51, -4.069, 0.546), (12.56, -4.027, 0.691), (11.81, -4.224, 0.04894), (11.9, -4.107, 0.109), (11.98, -4.0, 0.191), (12.05, -3.904, 0.2929), (12.11, -3.822, 0.4122), (12.16, -3.756, 0.546), (12.2, -3.708, 0.691), (11.49, -4.028, 0.04894), (11.56, -3.898, 0.109), (11.62, -3.779, 0.191), (11.67, -3.672, 0.2929), (11.72, -3.581, 0.4122), (11.76, -3.508, 0.546), (11.78, -3.454, 0.691), (11.15, -3.888, 0.04894), (11.19, -3.749, 0.109), (11.23, -3.621, 0.191), (11.26, -3.507, 0.2929), (11.29, -3.41, 0.4122), (11.32, -3.331, 0.546), (11.33, -3.274, 0.691), (10.78, -3.809, 0.04894), (10.8, -3.665, 0.109), (10.82, -3.532, 0.191), (10.83, -3.414, 0.2929), (10.84, -3.313, 0.4122), (10.85, -3.232, 0.546), (10.86, -3.172, 0.691), (10.41, -3.793, 0.04894), (10.4, -3.648, 0.109), (10.39, -3.514, 0.191), (10.39, -3.395, 0.2929), (10.39, -3.293, 0.4122), (10.38, -3.212, 0.546), (10.38, -3.152, 0.691), (10.03, -3.841, 0.04894), (10.0, -3.699, 0.109), (9.976, -3.568, 0.191), (9.951, -3.451, 0.2929), (9.929, -3.352, 0.4122), (9.912, -3.272, 0.546), (9.899, -3.213, 0.691), (9.676, -3.95, 0.04894), (9.622, -3.816, 0.109), (9.572, -3.692, 0.191), (9.528, -3.581, 0.2929), (9.49, -3.486, 0.4122), (9.459, -3.41, 0.546), (9.437, -3.355, 0.691), (9.423, -3.321, 0.8436), (8.986, -3.541, 0.8436), (9.342, -4.119, 0.04894), (9.266, -3.996, 0.109), (9.196, -3.882, 0.191), (9.133, -3.78, 0.2929), (9.08, -3.693, 0.4122), (9.037, -3.623, 0.546), (9.005, -3.572, 0.691), (8.592, -3.832, 0.8436), (9.041, -4.342, 0.04894), (8.945, -4.233, 0.109), (8.856, -4.132, 0.191), (8.778, -4.043, 0.2929), (8.71, -3.966, 0.4122), (8.656, -3.905, 0.546), (8.616, -3.86, 0.691), (8.253, -4.186, 0.8436), (8.781, -4.612, 0.04894), (8.669, -4.521, 0.109), (8.564, -4.437, 0.191), (8.472, -4.362, 0.2929), (8.392, -4.298, 0.4122), (8.328, -4.247, 0.546), (8.282, -4.209, 0.691), (7.979, -4.592, 0.8436), (8.571, -4.923, 0.04894), (8.445, -4.852, 0.109), (8.328, -4.787, 0.191), (8.224, -4.729, 0.2929), (8.135, -4.679, 0.4122), (8.063, -4.639, 0.546), (8.011, -4.61, 0.691), (7.777, -5.038, 0.8436), (8.417, -5.264, 0.04894), (8.28, -5.216, 0.109), (8.154, -5.171, 0.191), (8.042, -5.131, 0.2929), (7.946, -5.098, 0.4122), (7.868, -5.07, 0.546), (7.812, -5.05, 0.691), (7.654, -5.512, 0.8436), (8.323, -5.627, 0.04894), (8.18, -5.602, 0.109), (8.048, -5.58, 0.191), (7.93, -5.559, 0.2929), (7.83, -5.542, 0.4122), (7.749, -5.528, 0.546), (7.69, -5.518, 0.691)], [], [(0, 1, 2), (2, 1, 3), (4, 5, 6), (7, 8, 9), (0, 2, 10), (10, 2, 11), (10, 11, 12), (3, 13, 2), (2, 13, 14), (2, 14, 15), (16, 17, 18), (18, 17, 19), (18, 19, 20), (20, 19, 21), (20, 21, 22), (23, 24, 25), (26, 27, 28), (28, 27, 29), (28, 29, 30), (14, 31, 15), (15, 31, 32), (15, 32, 33), (33, 32, 34), (33, 34, 35), (35, 34, 36), (37, 38, 39), (39, 38, 40), (39, 40, 41), (24, 42, 25), (25, 42, 43), (25, 43, 44), (44, 43, 45), (45, 46, 44), (44, 46, 47), (44, 47, 28), (28, 47, 48), (28, 48, 26), (49, 50, 37), (37, 50, 51), (37, 51, 38), (41, 52, 39), (39, 52, 53), (39, 53, 54), (54, 53, 55), (54, 55, 56), (57, 58, 59), (59, 58, 54), (59, 54, 60), (60, 54, 61), (5, 62, 6), (6, 62, 63), (6, 63, 7), (7, 63, 64), (7, 64, 8), (65, 66, 67), (67, 66, 68), (69, 70, 50), (50, 70, 71), (67, 72, 65), (65, 72, 73), (65, 73, 74), (74, 73, 75), (74, 75, 76), (76, 75, 77), (76, 77, 78), (29, 79, 30), (30, 79, 80), (30, 80, 81), (81, 80, 82), (81, 82, 83), (83, 82, 84), (85, 86, 87), (49, 88, 50), (50, 88, 89), (50, 89, 90), (71, 91, 50), (50, 91, 92), (50, 92, 34), (34, 92, 93), (34, 93, 36), (78, 94, 76), (76, 94, 61), (76, 61, 95), (95, 61, 54), (95, 54, 96), (96, 54, 56), (4, 6, 87), (87, 6, 97), (87, 97, 85), (90, 98, 50), (50, 98, 99), (50, 99, 69), (86, 100, 87), (87, 100, 101), (87, 101, 82), (82, 101, 102), (82, 102, 103), (21, 23, 22), (22, 23, 25), (22, 25, 104), (103, 105, 82), (82, 105, 106), (82, 106, 107), (107, 108, 82), (82, 108, 109), (82, 109, 84), (110, 111, 112), (112, 111, 113), (114, 115, 116), (116, 115, 7), (116, 7, 117), (118, 119, 120), (121, 122, 123), (9, 124, 7), (7, 124, 125), (7, 125, 126), (114, 127, 115), (115, 127, 128), (115, 128, 129), (118, 120, 130), (119, 118, 131), (131, 118, 132), (131, 132, 133), (134, 135, 132), (132, 135, 136), (132, 136, 133), (137, 138, 134), (134, 138, 139), (134, 139, 135), (68, 140, 67), (67, 140, 141), (67, 141, 142), (117, 7, 143), (143, 7, 126), (143, 126, 112), (112, 126, 144), (112, 144, 110), (145, 146, 137), (137, 146, 147), (137, 147, 138), (148, 149, 137), (123, 122, 150), (150, 122, 151), (150, 151, 145), (152, 153, 11), (11, 153, 154), (11, 154, 155), (128, 156, 129), (129, 156, 157), (129, 157, 158), (158, 157, 159), (158, 159, 160), (160, 159, 161), (160, 161, 162), (162, 161, 163), (121, 123, 164), (164, 123, 165), (164, 165, 166), (166, 165, 167), (166, 167, 152), (152, 167, 168), (152, 168, 153), (142, 169, 67), (67, 169, 170), (67, 170, 155), (163, 161, 171), (171, 161, 172), (171, 172, 173), (120, 174, 130), (130, 174, 175), (130, 175, 172), (172, 175, 176), (172, 176, 173), (137, 149, 145), (145, 149, 177), (145, 177, 178), (179, 180, 11), (11, 180, 181), (11, 181, 12), (182, 183, 137), (137, 183, 184), (137, 184, 148), (182, 185, 183), (183, 185, 186), (183, 186, 187), (57, 188, 58), (58, 188, 189), (58, 189, 190), (191, 192, 25), (25, 192, 193), (25, 193, 104), (178, 194, 145), (145, 194, 195), (145, 195, 150), (170, 196, 155), (155, 196, 197), (155, 197, 11), (11, 197, 198), (11, 198, 179), (113, 199, 112), (112, 199, 200), (112, 200, 201), (201, 200, 202), (201, 202, 203), (18, 204, 16), (16, 204, 205), (16, 205, 203), (203, 205, 206), (203, 206, 201), (207, 208, 209), (209, 208, 210), (211, 212, 213), (213, 212, 214), (213, 214, 215), (215, 214, 216), (215, 216, 187), (187, 216, 217), (187, 217, 183), (190, 207, 58), (58, 207, 209), (58, 209, 218), (218, 209, 219), (218, 219, 220), (220, 219, 221), (220, 221, 191), (191, 221, 222), (191, 222, 192), (211, 213, 210), (210, 213, 223), (210, 223, 209), (224, 225, 226), (226, 225, 227), (226, 227, 228), (228, 227, 229), (228, 229, 230), (230, 229, 231), (230, 231, 232), (232, 231, 233), (232, 233, 234), (234, 233, 235), (234, 235, 236), (236, 235, 237), (236, 237, 238), (238, 237, 239), (238, 239, 240), (240, 239, 241), (240, 241, 242), (242, 241, 243), (242, 243, 244), (244, 243, 245), (244, 245, 246), (246, 245, 247), (246, 247, 248), (248, 247, 249), (248, 249, 250), (250, 249, 251), (250, 251, 252), (252, 251, 253), (252, 253, 254), (254, 253, 255), (254, 255, 256), (256, 255, 257), (256, 257, 258), (258, 257, 259), (258, 259, 260), (260, 259, 261), (260, 261, 262), (262, 261, 263), (262, 263, 264), (264, 263, 265), (264, 265, 266), (266, 265, 267), (266, 267, 268), (268, 267, 269), (268, 269, 270), (270, 269, 271), (270, 271, 272), (272, 271, 273), (272, 273, 274), (274, 273, 275), (274, 275, 276), (276, 275, 277), (276, 277, 278), (278, 277, 279), (278, 279, 280), (280, 279, 281), (280, 281, 282), (282, 281, 283), (282, 283, 284), (284, 283, 285), (284, 285, 286), (286, 285, 287), (286, 287, 288), (288, 287, 289), (288, 289, 290), (290, 289, 291), (290, 291, 292), (292, 291, 293), (292, 293, 294), (294, 293, 295), (294, 295, 296), (296, 295, 297), (296, 297, 298), (298, 297, 224), (298, 224, 226), (299, 300, 301), (300, 302, 301), (301, 302, 303), (301, 303, 304), (305, 306, 307), (307, 306, 308), (307, 308, 309), (309, 308, 310), (311, 312, 310), (310, 312, 313), (310, 313, 309), (303, 314, 304), (304, 314, 315), (304, 315, 316), (316, 315, 317), (318, 319, 311), (311, 319, 320), (311, 320, 312), (321, 322, 305), (305, 322, 323), (305, 323, 306), (324, 315, 325), (325, 315, 326), (325, 326, 327), (327, 326, 328), (327, 328, 329), (330, 331, 332), (332, 331, 333), (334, 335, 336), (241, 239, 337), (332, 338, 330), (330, 338, 339), (330, 339, 340), (340, 339, 341), (340, 341, 342), (343, 344, 345), (329, 346, 327), (327, 346, 347), (327, 347, 311), (311, 347, 348), (311, 348, 318), (324, 349, 315), (315, 349, 350), (315, 350, 351), (342, 352, 340), (340, 352, 353), (340, 353, 301), (301, 353, 354), (301, 354, 299), (355, 356, 224), (224, 356, 357), (351, 358, 315), (315, 358, 359), (315, 359, 224), (224, 359, 360), (224, 360, 361), (227, 225, 362), (362, 225, 224), (362, 224, 363), (363, 224, 361), (239, 237, 337), (337, 237, 235), (337, 235, 233), (364, 365, 366), (366, 365, 334), (366, 334, 367), (367, 334, 336), (224, 368, 369), (357, 370, 224), (224, 370, 371), (224, 371, 315), (315, 371, 372), (315, 372, 317), (233, 231, 337), (337, 231, 229), (337, 229, 373), (373, 229, 227), (373, 227, 374), (374, 227, 362), (331, 375, 333), (333, 375, 376), (333, 376, 345), (345, 376, 377), (345, 377, 343), (369, 378, 224), (224, 378, 379), (224, 379, 355), (380, 381, 382), (382, 381, 383), (382, 383, 384), (384, 383, 385), (384, 385, 386), (386, 387, 384), (384, 387, 388), (384, 388, 305), (305, 388, 389), (305, 389, 321), (344, 390, 345), (345, 390, 391), (345, 391, 334), (334, 391, 392), (334, 392, 335), (365, 287, 285), (297, 393, 224), (224, 393, 394), (224, 394, 368), (365, 285, 395), (364, 396, 365), (365, 396, 397), (365, 397, 287), (287, 397, 398), (297, 295, 393), (393, 295, 293), (393, 293, 399), (400, 265, 263), (293, 291, 399), (399, 291, 289), (399, 289, 401), (401, 289, 287), (401, 287, 402), (402, 287, 398), (400, 403, 265), (265, 403, 404), (265, 404, 267), (259, 405, 261), (261, 405, 406), (261, 406, 263), (263, 406, 407), (263, 407, 400), (241, 337, 243), (243, 337, 408), (243, 408, 409), (285, 283, 395), (395, 283, 281), (395, 281, 410), (410, 281, 279), (410, 279, 411), (279, 277, 411), (411, 277, 275), (411, 275, 412), (412, 275, 273), (412, 273, 413), (413, 273, 271), (269, 414, 271), (271, 414, 415), (271, 415, 413), (404, 416, 267), (267, 416, 417), (267, 417, 269), (269, 417, 418), (269, 418, 414), (419, 257, 255), (419, 420, 257), (257, 420, 421), (257, 421, 259), (259, 421, 422), (259, 422, 405), (253, 423, 255), (255, 423, 424), (255, 424, 419), (251, 425, 253), (253, 425, 426), (253, 426, 423), (245, 427, 247), (247, 427, 428), (247, 428, 249), (249, 428, 429), (249, 429, 251), (251, 429, 430), (251, 430, 425), (409, 431, 243), (243, 431, 432), (243, 432, 433), (245, 243, 427), (427, 243, 433), (427, 433, 434), (434, 433, 435), (434, 435, 436), (436, 435, 437), (436, 437, 382), (382, 437, 438), (382, 438, 380), (439, 406, 405), (439, 405, 440), (440, 405, 422), (440, 422, 441), (441, 422, 421), (441, 421, 442), (442, 421, 420), (442, 420, 443), (443, 420, 419), (443, 419, 444), (444, 419, 424), (444, 424, 445), (445, 424, 423), (445, 423, 446), (446, 423, 426), (446, 426, 447), (447, 426, 425), (447, 425, 448), (448, 425, 430), (448, 430, 449), (449, 430, 429), (449, 429, 450), (450, 429, 428), (450, 428, 451), (451, 428, 427), (451, 427, 452), (452, 427, 434), (452, 434, 453), (453, 434, 436), (453, 436, 454), (15, 33, 455), (454, 436, 455), (455, 436, 382), (455, 382, 15), (97, 6, 456), (456, 6, 334), (456, 334, 457), (334, 365, 457), (457, 365, 395), (457, 395, 458), (458, 395, 410), (458, 410, 459), (459, 410, 411), (459, 411, 460), (460, 411, 412), (460, 412, 461), (461, 412, 413), (461, 413, 462), (462, 413, 415), (462, 415, 463), (463, 415, 414), (463, 414, 464), (464, 414, 418), (464, 418, 465), (465, 418, 417), (465, 417, 466), (466, 417, 416), (466, 416, 467), (467, 416, 404), (467, 404, 468), (468, 404, 403), (468, 403, 469), (469, 403, 400), (469, 400, 470), (470, 400, 407), (470, 407, 471), (471, 407, 406), (471, 406, 439), (334, 6, 7), (334, 7, 345), (345, 7, 115), (345, 115, 333), (333, 115, 129), (333, 129, 332), (332, 129, 158), (332, 158, 338), (338, 158, 160), (338, 160, 339), (339, 160, 162), (339, 162, 341), (341, 162, 163), (341, 163, 342), (342, 163, 171), (342, 171, 352), (352, 171, 173), (352, 173, 353), (353, 173, 176), (353, 176, 354), (354, 176, 175), (354, 175, 299), (299, 175, 174), (299, 174, 300), (300, 174, 120), (300, 120, 302), (302, 120, 119), (302, 119, 303), (303, 119, 131), (303, 131, 314), (314, 131, 133), (314, 133, 315), (315, 133, 136), (315, 136, 326), (326, 136, 135), (326, 135, 328), (328, 135, 139), (328, 139, 329), (329, 139, 138), (329, 138, 346), (346, 138, 147), (346, 147, 347), (347, 147, 146), (347, 146, 348), (348, 146, 145), (348, 145, 318), (318, 145, 151), (318, 151, 319), (319, 151, 122), (319, 122, 320), (320, 122, 121), (320, 121, 312), (312, 121, 164), (312, 164, 313), (313, 164, 166), (313, 166, 309), (309, 166, 152), (309, 152, 307), (307, 152, 11), (307, 11, 305), (305, 11, 2), (305, 2, 384), (384, 2, 15), (384, 15, 382), (472, 130, 172), (161, 473, 172), (172, 473, 474), (172, 474, 472), (159, 475, 161), (161, 475, 476), (161, 476, 473), (157, 477, 159), (159, 477, 478), (159, 478, 475), (156, 479, 157), (157, 479, 480), (157, 480, 477), (128, 481, 156), (156, 481, 482), (156, 482, 479), (127, 483, 128), (128, 483, 484), (128, 484, 481), (114, 485, 127), (127, 485, 486), (127, 486, 483), (116, 487, 114), (114, 487, 488), (114, 488, 485), (117, 489, 116), (116, 489, 490), (116, 490, 487), (143, 491, 117), (117, 491, 492), (117, 492, 489), (112, 493, 143), (143, 493, 494), (143, 494, 491), (201, 495, 112), (112, 495, 496), (112, 496, 493), (206, 497, 201), (201, 497, 498), (201, 498, 495), (205, 499, 206), (206, 499, 500), (206, 500, 497), (204, 501, 205), (205, 501, 502), (205, 502, 499), (18, 503, 204), (204, 503, 504), (204, 504, 501), (20, 505, 18), (18, 505, 506), (18, 506, 503), (193, 507, 104), (104, 507, 508), (104, 508, 22), (22, 508, 509), (22, 509, 20), (20, 509, 510), (20, 510, 505), (192, 511, 193), (193, 511, 512), (193, 512, 507), (222, 513, 192), (192, 513, 514), (192, 514, 511), (221, 515, 222), (222, 515, 516), (222, 516, 513), (219, 517, 221), (221, 517, 518), (221, 518, 515), (209, 519, 219), (219, 519, 520), (219, 520, 517), (223, 521, 209), (209, 521, 522), (209, 522, 519), (213, 523, 223), (223, 523, 524), (223, 524, 521), (215, 525, 213), (213, 525, 526), (213, 526, 523), (187, 527, 215), (215, 527, 528), (215, 528, 525), (186, 529, 187), (187, 529, 530), (187, 530, 527), (185, 531, 186), (186, 531, 532), (186, 532, 529), (182, 533, 185), (185, 533, 534), (185, 534, 531), (137, 535, 182), (182, 535, 536), (182, 536, 533), (134, 537, 137), (137, 537, 538), (137, 538, 535), (132, 539, 134), (134, 539, 540), (134, 540, 537), (118, 541, 132), (132, 541, 542), (132, 542, 539), (472, 543, 130), (130, 543, 544), (130, 544, 118), (118, 544, 545), (118, 545, 541), (546, 547, 548), (548, 547, 549), (549, 550, 548), (548, 550, 551), (548, 551, 552), (553, 552, 554), (553, 555, 552), (552, 555, 556), (552, 556, 548), (546, 557, 547), (547, 557, 558), (547, 558, 559), (559, 558, 560), (561, 558, 562), (562, 558, 563), (562, 563, 564), (561, 565, 558), (558, 565, 566), (558, 566, 567), (567, 568, 558), (558, 568, 569), (558, 569, 560), (570, 571, 572), (572, 571, 573), (572, 573, 574), (574, 575, 572), (572, 575, 576), (572, 576, 577), (570, 578, 571), (571, 578, 579), (571, 579, 580), (554, 581, 553), (553, 581, 571), (553, 571, 582), (582, 571, 580), (583, 195, 194), (178, 584, 194), (194, 584, 585), (194, 585, 583), (177, 586, 178), (178, 586, 587), (178, 587, 584), (149, 588, 177), (177, 588, 589), (177, 589, 586), (148, 590, 149), (149, 590, 591), (149, 591, 588), (184, 592, 148), (148, 592, 593), (148, 593, 590), (183, 594, 184), (184, 594, 595), (184, 595, 592), (217, 596, 183), (183, 596, 597), (183, 597, 594), (216, 598, 217), (217, 598, 599), (217, 599, 596), (214, 600, 216), (216, 600, 601), (216, 601, 598), (212, 602, 214), (214, 602, 603), (214, 603, 600), (211, 604, 212), (212, 604, 605), (212, 605, 602), (210, 606, 211), (211, 606, 607), (211, 607, 604), (208, 608, 210), (210, 608, 609), (210, 609, 606), (207, 610, 208), (208, 610, 611), (208, 611, 608), (190, 612, 207), (207, 612, 613), (207, 613, 610), (189, 614, 190), (190, 614, 615), (190, 615, 612), (188, 616, 189), (189, 616, 617), (189, 617, 614), (60, 618, 59), (59, 618, 619), (59, 619, 57), (57, 619, 620), (57, 620, 188), (188, 620, 621), (188, 621, 616), (61, 622, 60), (60, 622, 623), (60, 623, 618), (94, 624, 61), (61, 624, 625), (61, 625, 622), (78, 626, 94), (94, 626, 627), (94, 627, 624), (77, 628, 78), (78, 628, 629), (78, 629, 626), (75, 630, 77), (77, 630, 631), (77, 631, 628), (73, 632, 75), (75, 632, 633), (75, 633, 630), (72, 634, 73), (73, 634, 635), (73, 635, 632), (67, 636, 72), (72, 636, 637), (72, 637, 634), (155, 638, 67), (67, 638, 639), (67, 639, 636), (154, 640, 155), (155, 640, 641), (155, 641, 638), (153, 642, 154), (154, 642, 643), (154, 643, 640), (168, 644, 153), (153, 644, 645), (153, 645, 642), (167, 646, 168), (168, 646, 647), (168, 647, 644), (165, 648, 167), (167, 648, 649), (167, 649, 646), (123, 650, 165), (165, 650, 651), (165, 651, 648), (150, 652, 123), (123, 652, 653), (123, 653, 650), (583, 654, 195), (195, 654, 655), (195, 655, 150), (150, 655, 656), (150, 656, 652), (657, 658, 659), (659, 658, 660), (660, 661, 659), (659, 661, 662), (659, 662, 663), (664, 663, 665), (664, 666, 663), (663, 666, 667), (663, 667, 659), (657, 668, 658), (658, 668, 669), (658, 669, 670), (670, 669, 671), (672, 673, 674), (675, 676, 669), (669, 676, 677), (677, 678, 669), (669, 678, 679), (669, 679, 671), (665, 680, 664), (664, 680, 681), (664, 681, 682), (672, 674, 669), (669, 674, 683), (669, 683, 675), (684, 685, 686), (686, 685, 687), (686, 687, 688), (684, 686, 689), (689, 686, 690), (689, 690, 691), (682, 692, 664), (664, 692, 689), (664, 689, 693), (693, 689, 691), (29, 27, 694), (26, 695, 27), (27, 695, 696), (27, 696, 694), (48, 697, 26), (26, 697, 698), (26, 698, 695), (47, 699, 48), (48, 699, 700), (48, 700, 697), (46, 701, 47), (47, 701, 702), (47, 702, 699), (45, 703, 46), (46, 703, 704), (46, 704, 701), (43, 705, 45), (45, 705, 706), (45, 706, 703), (42, 707, 43), (43, 707, 708), (43, 708, 705), (24, 709, 42), (42, 709, 710), (42, 710, 707), (23, 711, 24), (24, 711, 712), (24, 712, 709), (21, 713, 23), (23, 713, 714), (23, 714, 711), (19, 715, 21), (21, 715, 716), (21, 716, 713), (17, 717, 19), (19, 717, 718), (19, 718, 715), (16, 719, 17), (17, 719, 720), (17, 720, 717), (203, 721, 16), (16, 721, 722), (16, 722, 719), (202, 723, 203), (203, 723, 724), (203, 724, 721), (200, 725, 202), (202, 725, 726), (202, 726, 723), (199, 727, 200), (200, 727, 728), (200, 728, 725), (113, 729, 199), (199, 729, 730), (199, 730, 727), (111, 731, 113), (113, 731, 732), (113, 732, 729), (110, 733, 111), (111, 733, 734), (111, 734, 731), (144, 735, 110), (110, 735, 736), (110, 736, 733), (126, 737, 144), (144, 737, 738), (144, 738, 735), (125, 739, 126), (126, 739, 740), (126, 740, 737), (124, 741, 125), (125, 741, 742), (125, 742, 739), (9, 743, 124), (124, 743, 744), (124, 744, 741), (8, 745, 9), (9, 745, 746), (9, 746, 743), (64, 747, 8), (8, 747, 748), (8, 748, 745), (63, 749, 64), (64, 749, 750), (64, 750, 747), (62, 751, 63), (63, 751, 752), (63, 752, 749), (5, 753, 62), (62, 753, 754), (62, 754, 751), (4, 755, 5), (5, 755, 756), (5, 756, 753), (87, 757, 4), (4, 757, 758), (4, 758, 755), (82, 759, 87), (87, 759, 760), (87, 760, 757), (80, 761, 82), (82, 761, 762), (82, 762, 759), (79, 763, 80), (80, 763, 764), (80, 764, 761), (694, 765, 29), (29, 765, 766), (29, 766, 79), (79, 766, 767), (79, 767, 763), (768, 49, 37), (768, 37, 769), (769, 37, 39), (769, 39, 770), (770, 39, 54), (770, 54, 771), (771, 54, 58), (771, 58, 772), (772, 58, 218), (772, 218, 773), (773, 218, 220), (773, 220, 774), (774, 220, 191), (774, 191, 775), (775, 191, 25), (775, 25, 776), (776, 25, 44), (776, 44, 777), (777, 44, 28), (777, 28, 778), (778, 28, 30), (778, 30, 779), (779, 30, 81), (779, 81, 780), (468, 266, 268), (260, 262, 440), (468, 469, 266), (266, 469, 470), (266, 470, 264), (264, 470, 471), (264, 471, 262), (262, 471, 439), (262, 439, 440), (270, 466, 268), (268, 466, 467), (268, 467, 468), (272, 464, 270), (270, 464, 465), (270, 465, 466), (460, 461, 274), (274, 461, 462), (274, 462, 272), (272, 462, 463), (272, 463, 464), (454, 781, 782), (274, 276, 460), (460, 276, 278), (460, 278, 459), (459, 278, 280), (459, 280, 458), (455, 783, 454), (454, 783, 784), (454, 784, 781), (280, 282, 458), (458, 282, 284), (458, 284, 457), (457, 284, 286), (457, 286, 288), (785, 786, 457), (785, 457, 787), (786, 788, 457), (457, 788, 789), (457, 789, 456), (440, 441, 260), (260, 441, 442), (260, 442, 258), (254, 448, 252), (252, 448, 449), (252, 449, 250), (250, 449, 450), (250, 450, 248), (248, 450, 451), (248, 451, 246), (246, 451, 452), (246, 452, 244), (244, 452, 453), (244, 453, 242), (256, 446, 254), (254, 446, 447), (254, 447, 448), (442, 443, 258), (258, 443, 444), (258, 444, 256), (256, 444, 445), (256, 445, 446), (226, 774, 298), (298, 774, 775), (298, 775, 296), (230, 771, 228), (228, 771, 772), (228, 772, 226), (226, 772, 773), (226, 773, 774), (288, 290, 457), (457, 290, 790), (457, 790, 787), (791, 792, 290), (793, 794, 234), (234, 768, 232), (232, 768, 769), (232, 769, 230), (230, 769, 770), (230, 770, 771), (792, 795, 290), (290, 795, 796), (290, 796, 797), (797, 798, 290), (290, 798, 799), (290, 799, 790), (242, 453, 240), (240, 453, 454), (240, 454, 238), (238, 454, 782), (238, 782, 236), (236, 782, 800), (236, 800, 234), (234, 800, 801), (234, 801, 793), (794, 802, 234), (234, 802, 803), (234, 803, 804), (804, 805, 234), (234, 805, 806), (234, 806, 768), (775, 776, 296), (296, 776, 777), (296, 777, 294), (294, 777, 778), (294, 778, 292), (292, 778, 779), (292, 779, 290), (290, 779, 780), (290, 780, 791), (40, 38, 807), (51, 808, 38), (38, 808, 809), (38, 809, 807), (50, 810, 51), (51, 810, 811), (51, 811, 808), (34, 812, 50), (50, 812, 813), (50, 813, 810), (32, 814, 34), (34, 814, 815), (34, 815, 812), (31, 816, 32), (32, 816, 817), (32, 817, 814), (14, 818, 31), (31, 818, 819), (31, 819, 816), (13, 820, 14), (14, 820, 821), (14, 821, 818), (3, 822, 13), (13, 822, 823), (13, 823, 820), (1, 824, 3), (3, 824, 825), (3, 825, 822), (0, 826, 1), (1, 826, 827), (1, 827, 824), (10, 828, 0), (0, 828, 829), (0, 829, 826), (12, 830, 10), (10, 830, 831), (10, 831, 828), (181, 832, 12), (12, 832, 833), (12, 833, 830), (180, 834, 181), (181, 834, 835), (181, 835, 832), (179, 836, 180), (180, 836, 837), (180, 837, 834), (198, 838, 179), (179, 838, 839), (179, 839, 836), (197, 840, 198), (198, 840, 841), (198, 841, 838), (196, 842, 197), (197, 842, 843), (197, 843, 840), (170, 844, 196), (196, 844, 845), (196, 845, 842), (169, 846, 170), (170, 846, 847), (170, 847, 844), (142, 848, 169), (169, 848, 849), (169, 849, 846), (141, 850, 142), (142, 850, 851), (142, 851, 848), (140, 852, 141), (141, 852, 853), (141, 853, 850), (68, 854, 140), (140, 854, 855), (140, 855, 852), (66, 856, 68), (68, 856, 857), (68, 857, 854), (65, 858, 66), (66, 858, 859), (66, 859, 856), (74, 860, 65), (65, 860, 861), (65, 861, 858), (76, 862, 74), (74, 862, 863), (74, 863, 860), (95, 864, 76), (76, 864, 865), (76, 865, 862), (96, 866, 95), (95, 866, 867), (95, 867, 864), (56, 868, 96), (96, 868, 869), (96, 869, 866), (55, 870, 56), (56, 870, 871), (56, 871, 868), (53, 872, 55), (55, 872, 873), (55, 873, 870), (52, 874, 53), (53, 874, 875), (53, 875, 872), (41, 876, 52), (52, 876, 877), (52, 877, 874), (807, 878, 40), (40, 878, 879), (40, 879, 41), (41, 879, 880), (41, 880, 876), (635, 634, 881), (637, 636, 882), (639, 638, 883), (649, 648, 884), (651, 650, 885), (597, 596, 886), (617, 616, 887), (667, 666, 888), (659, 667, 889), (657, 659, 890), (668, 657, 891), (669, 668, 892), (672, 669, 893), (673, 672, 894), (674, 673, 895), (683, 674, 896), (675, 683, 897), (676, 675, 898), (677, 676, 899), (678, 677, 900), (679, 678, 901), (671, 679, 902), (670, 671, 903), (658, 670, 904), (660, 658, 905), (661, 660, 906), (662, 661, 907), (663, 662, 908), (665, 663, 909), (680, 665, 910), (681, 680, 911), (682, 681, 912), (692, 682, 913), (689, 692, 914), (684, 689, 915), (685, 684, 916), (687, 685, 917), (688, 687, 918), (686, 688, 919), (690, 686, 920), (691, 690, 921), (693, 691, 922), (664, 693, 923), (616, 924, 887), (887, 924, 925), (887, 925, 926), (926, 925, 927), (926, 927, 928), (928, 927, 929), (928, 929, 930), (930, 929, 931), (930, 931, 932), (932, 931, 933), (932, 933, 934), (934, 933, 935), (934, 935, 936), (936, 935, 937), (936, 937, 938), (938, 937, 888), (938, 888, 939), (939, 888, 666), (939, 666, 664), (664, 923, 939), (939, 923, 940), (939, 940, 938), (938, 940, 941), (938, 941, 936), (936, 941, 942), (936, 942, 934), (934, 942, 943), (934, 943, 932), (932, 943, 944), (932, 944, 930), (930, 944, 945), (930, 945, 928), (928, 945, 946), (928, 946, 926), (926, 946, 947), (926, 947, 887), (887, 947, 614), (887, 614, 617), (613, 612, 948), (948, 612, 615), (693, 922, 923), (923, 922, 949), (923, 949, 940), (940, 949, 950), (940, 950, 941), (941, 950, 951), (941, 951, 942), (942, 951, 952), (942, 952, 943), (943, 952, 953), (943, 953, 944), (944, 953, 954), (944, 954, 945), (945, 954, 955), (945, 955, 946), (946, 955, 948), (946, 948, 947), (947, 948, 615), (947, 615, 614), (691, 921, 922), (922, 921, 956), (922, 956, 949), (949, 956, 957), (949, 957, 950), (950, 957, 958), (950, 958, 951), (951, 958, 959), (951, 959, 952), (952, 959, 960), (952, 960, 953), (953, 960, 961), (953, 961, 954), (954, 961, 962), (954, 962, 955), (955, 962, 963), (955, 963, 948), (948, 963, 610), (948, 610, 613), (964, 608, 611), (690, 920, 921), (921, 920, 965), (921, 965, 956), (956, 965, 966), (956, 966, 957), (957, 966, 967), (957, 967, 958), (958, 967, 968), (958, 968, 959), (959, 968, 969), (959, 969, 960), (960, 969, 970), (960, 970, 961), (961, 970, 971), (961, 971, 962), (962, 971, 964), (962, 964, 963), (963, 964, 611), (963, 611, 610), (607, 606, 972), (972, 606, 609), (686, 919, 920), (920, 919, 973), (920, 973, 965), (965, 973, 974), (965, 974, 966), (966, 974, 975), (966, 975, 967), (967, 975, 976), (967, 976, 968), (968, 976, 977), (968, 977, 969), (969, 977, 978), (969, 978, 970), (970, 978, 979), (970, 979, 971), (971, 979, 972), (971, 972, 964), (964, 972, 609), (964, 609, 608), (688, 918, 919), (919, 918, 980), (919, 980, 973), (973, 980, 981), (973, 981, 974), (974, 981, 982), (974, 982, 975), (975, 982, 983), (975, 983, 976), (976, 983, 984), (976, 984, 977), (977, 984, 985), (977, 985, 978), (978, 985, 986), (978, 986, 979), (979, 986, 987), (979, 987, 972), (972, 987, 604), (972, 604, 607), (603, 602, 988), (988, 602, 605), (687, 917, 918), (918, 917, 989), (918, 989, 980), (980, 989, 990), (980, 990, 981), (981, 990, 991), (981, 991, 982), (982, 991, 992), (982, 992, 983), (983, 992, 993), (983, 993, 984), (984, 993, 994), (984, 994, 985), (985, 994, 995), (985, 995, 986), (986, 995, 988), (986, 988, 987), (987, 988, 605), (987, 605, 604), (685, 916, 917), (917, 916, 996), (917, 996, 989), (989, 996, 997), (989, 997, 990), (990, 997, 998), (990, 998, 991), (991, 998, 999), (991, 999, 992), (992, 999, 1000), (992, 1000, 993), (993, 1000, 1001), (993, 1001, 994), (994, 1001, 1002), (994, 1002, 995), (995, 1002, 1003), (995, 1003, 988), (988, 1003, 600), (988, 600, 603), (599, 598, 1004), (1004, 598, 601), (684, 915, 916), (916, 915, 1005), (916, 1005, 996), (996, 1005, 1006), (996, 1006, 997), (997, 1006, 1007), (997, 1007, 998), (998, 1007, 1008), (998, 1008, 999), (999, 1008, 1009), (999, 1009, 1000), (1000, 1009, 1010), (1000, 1010, 1001), (1001, 1010, 1011), (1001, 1011, 1002), (1002, 1011, 1004), (1002, 1004, 1003), (1003, 1004, 601), (1003, 601, 600), (689, 914, 915), (915, 914, 1012), (915, 1012, 1005), (1005, 1012, 1013), (1005, 1013, 1006), (1006, 1013, 1014), (1006, 1014, 1007), (1007, 1014, 1015), (1007, 1015, 1008), (1008, 1015, 1016), (1008, 1016, 1009), (1009, 1016, 1017), (1009, 1017, 1010), (1010, 1017, 1018), (1010, 1018, 1011), (1011, 1018, 886), (1011, 886, 1004), (1004, 886, 596), (1004, 596, 599), (692, 913, 914), (914, 913, 1019), (914, 1019, 1012), (1012, 1019, 1020), (1012, 1020, 1013), (1013, 1020, 1021), (1013, 1021, 1014), (1014, 1021, 1022), (1014, 1022, 1015), (1015, 1022, 1023), (1015, 1023, 1016), (1016, 1023, 1024), (1016, 1024, 1017), (1017, 1024, 1025), (1017, 1025, 1018), (1018, 1025, 1026), (1018, 1026, 886), (886, 1026, 594), (886, 594, 597), (593, 592, 1027), (1027, 592, 595), (682, 912, 913), (913, 912, 1028), (913, 1028, 1019), (1019, 1028, 1029), (1019, 1029, 1020), (1020, 1029, 1030), (1020, 1030, 1021), (1021, 1030, 1031), (1021, 1031, 1022), (1022, 1031, 1032), (1022, 1032, 1023), (1023, 1032, 1033), (1023, 1033, 1024), (1024, 1033, 1034), (1024, 1034, 1025), (1025, 1034, 1027), (1025, 1027, 1026), (1026, 1027, 595), (1026, 595, 594), (681, 911, 912), (912, 911, 1035), (912, 1035, 1028), (1028, 1035, 1036), (1028, 1036, 1029), (1029, 1036, 1037), (1029, 1037, 1030), (1030, 1037, 1038), (1030, 1038, 1031), (1031, 1038, 1039), (1031, 1039, 1032), (1032, 1039, 1040), (1032, 1040, 1033), (1033, 1040, 1041), (1033, 1041, 1034), (1034, 1041, 1042), (1034, 1042, 1027), (1027, 1042, 590), (1027, 590, 593), (1043, 588, 591), (680, 910, 911), (911, 910, 1044), (911, 1044, 1035), (1035, 1044, 1045), (1035, 1045, 1036), (1036, 1045, 1046), (1036, 1046, 1037), (1037, 1046, 1047), (1037, 1047, 1038), (1038, 1047, 1048), (1038, 1048, 1039), (1039, 1048, 1049), (1039, 1049, 1040), (1040, 1049, 1050), (1040, 1050, 1041), (1041, 1050, 1043), (1041, 1043, 1042), (1042, 1043, 591), (1042, 591, 590), (587, 586, 1051), (1051, 586, 589), (665, 909, 910), (910, 909, 1052), (910, 1052, 1044), (1044, 1052, 1053), (1044, 1053, 1045), (1045, 1053, 1054), (1045, 1054, 1046), (1046, 1054, 1055), (1046, 1055, 1047), (1047, 1055, 1056), (1047, 1056, 1048), (1048, 1056, 1057), (1048, 1057, 1049), (1049, 1057, 1058), (1049, 1058, 1050), (1050, 1058, 1051), (1050, 1051, 1043), (1043, 1051, 589), (1043, 589, 588), (663, 908, 909), (909, 908, 1059), (909, 1059, 1052), (1052, 1059, 1060), (1052, 1060, 1053), (1053, 1060, 1061), (1053, 1061, 1054), (1054, 1061, 1062), (1054, 1062, 1055), (1055, 1062, 1063), (1055, 1063, 1056), (1056, 1063, 1064), (1056, 1064, 1057), (1057, 1064, 1065), (1057, 1065, 1058), (1058, 1065, 1066), (1058, 1066, 1051), (1051, 1066, 584), (1051, 584, 587), (654, 583, 1067), (1067, 583, 585), (662, 907, 908), (908, 907, 1068), (908, 1068, 1059), (1059, 1068, 1069), (1059, 1069, 1060), (1060, 1069, 1070), (1060, 1070, 1061), (1061, 1070, 1071), (1061, 1071, 1062), (1062, 1071, 1072), (1062, 1072, 1063), (1063, 1072, 1073), (1063, 1073, 1064), (1064, 1073, 1074), (1064, 1074, 1065), (1065, 1074, 1067), (1065, 1067, 1066), (1066, 1067, 585), (1066, 585, 584), (661, 906, 907), (907, 906, 1075), (907, 1075, 1068), (1068, 1075, 1076), (1068, 1076, 1069), (1069, 1076, 1077), (1069, 1077, 1070), (1070, 1077, 1078), (1070, 1078, 1071), (1071, 1078, 1079), (1071, 1079, 1072), (1072, 1079, 1080), (1072, 1080, 1073), (1073, 1080, 1081), (1073, 1081, 1074), (1074, 1081, 1082), (1074, 1082, 1067), (1067, 1082, 655), (1067, 655, 654), (653, 652, 1083), (1083, 652, 656), (660, 905, 906), (906, 905, 1084), (906, 1084, 1075), (1075, 1084, 1085), (1075, 1085, 1076), (1076, 1085, 1086), (1076, 1086, 1077), (1077, 1086, 1087), (1077, 1087, 1078), (1078, 1087, 1088), (1078, 1088, 1079), (1079, 1088, 1089), (1079, 1089, 1080), (1080, 1089, 1090), (1080, 1090, 1081), (1081, 1090, 1083), (1081, 1083, 1082), (1082, 1083, 656), (1082, 656, 655), (658, 904, 905), (905, 904, 1091), (905, 1091, 1084), (1084, 1091, 1092), (1084, 1092, 1085), (1085, 1092, 1093), (1085, 1093, 1086), (1086, 1093, 1094), (1086, 1094, 1087), (1087, 1094, 1095), (1087, 1095, 1088), (1088, 1095, 1096), (1088, 1096, 1089), (1089, 1096, 1097), (1089, 1097, 1090), (1090, 1097, 885), (1090, 885, 1083), (1083, 885, 650), (1083, 650, 653), (670, 903, 904), (904, 903, 1098), (904, 1098, 1091), (1091, 1098, 1099), (1091, 1099, 1092), (1092, 1099, 1100), (1092, 1100, 1093), (1093, 1100, 1101), (1093, 1101, 1094), (1094, 1101, 1102), (1094, 1102, 1095), (1095, 1102, 1103), (1095, 1103, 1096), (1096, 1103, 1104), (1096, 1104, 1097), (1097, 1104, 884), (1097, 884, 885), (885, 884, 648), (885, 648, 651), (671, 902, 903), (903, 902, 1105), (903, 1105, 1098), (1098, 1105, 1106), (1098, 1106, 1099), (1099, 1106, 1107), (1099, 1107, 1100), (1100, 1107, 1108), (1100, 1108, 1101), (1101, 1108, 1109), (1101, 1109, 1102), (1102, 1109, 1110), (1102, 1110, 1103), (1103, 1110, 1111), (1103, 1111, 1104), (1104, 1111, 1112), (1104, 1112, 884), (884, 1112, 646), (884, 646, 649), (645, 644, 1113), (1113, 644, 647), (679, 901, 902), (902, 901, 1114), (902, 1114, 1105), (1105, 1114, 1115), (1105, 1115, 1106), (1106, 1115, 1116), (1106, 1116, 1107), (1107, 1116, 1117), (1107, 1117, 1108), (1108, 1117, 1118), (1108, 1118, 1109), (1109, 1118, 1119), (1109, 1119, 1110), (1110, 1119, 1120), (1110, 1120, 1111), (1111, 1120, 1113), (1111, 1113, 1112), (1112, 1113, 647), (1112, 647, 646), (678, 900, 901), (901, 900, 1121), (901, 1121, 1114), (1114, 1121, 1122), (1114, 1122, 1115), (1115, 1122, 1123), (1115, 1123, 1116), (1116, 1123, 1124), (1116, 1124, 1117), (1117, 1124, 1125), (1117, 1125, 1118), (1118, 1125, 1126), (1118, 1126, 1119), (1119, 1126, 1127), (1119, 1127, 1120), (1120, 1127, 1128), (1120, 1128, 1113), (1113, 1128, 642), (1113, 642, 645), (641, 640, 1129), (1129, 640, 643), (677, 899, 900), (900, 899, 1130), (900, 1130, 1121), (1121, 1130, 1131), (1121, 1131, 1122), (1122, 1131, 1132), (1122, 1132, 1123), (1123, 1132, 1133), (1123, 1133, 1124), (1124, 1133, 1134), (1124, 1134, 1125), (1125, 1134, 1135), (1125, 1135, 1126), (1126, 1135, 1136), (1126, 1136, 1127), (1127, 1136, 1129), (1127, 1129, 1128), (1128, 1129, 643), (1128, 643, 642), (676, 898, 899), (899, 898, 1137), (899, 1137, 1130), (1130, 1137, 1138), (1130, 1138, 1131), (1131, 1138, 1139), (1131, 1139, 1132), (1132, 1139, 1140), (1132, 1140, 1133), (1133, 1140, 1141), (1133, 1141, 1134), (1134, 1141, 1142), (1134, 1142, 1135), (1135, 1142, 1143), (1135, 1143, 1136), (1136, 1143, 883), (1136, 883, 1129), (1129, 883, 638), (1129, 638, 641), (675, 897, 898), (898, 897, 1144), (898, 1144, 1137), (1137, 1144, 1145), (1137, 1145, 1138), (1138, 1145, 1146), (1138, 1146, 1139), (1139, 1146, 1147), (1139, 1147, 1140), (1140, 1147, 1148), (1140, 1148, 1141), (1141, 1148, 1149), (1141, 1149, 1142), (1142, 1149, 1150), (1142, 1150, 1143), (1143, 1150, 882), (1143, 882, 883), (883, 882, 636), (883, 636, 639), (683, 896, 897), (897, 896, 1151), (897, 1151, 1144), (1144, 1151, 1152), (1144, 1152, 1145), (1145, 1152, 1153), (1145, 1153, 1146), (1146, 1153, 1154), (1146, 1154, 1147), (1147, 1154, 1155), (1147, 1155, 1148), (1148, 1155, 1156), (1148, 1156, 1149), (1149, 1156, 1157), (1149, 1157, 1150), (1150, 1157, 881), (1150, 881, 882), (882, 881, 634), (882, 634, 637), (674, 895, 896), (896, 895, 1158), (896, 1158, 1151), (1151, 1158, 1159), (1151, 1159, 1152), (1152, 1159, 1160), (1152, 1160, 1153), (1153, 1160, 1161), (1153, 1161, 1154), (1154, 1161, 1162), (1154, 1162, 1155), (1155, 1162, 1163), (1155, 1163, 1156), (1156, 1163, 1164), (1156, 1164, 1157), (1157, 1164, 1165), (1157, 1165, 881), (881, 1165, 632), (881, 632, 635), (1166, 630, 633), (673, 894, 895), (895, 894, 1167), (895, 1167, 1158), (1158, 1167, 1168), (1158, 1168, 1159), (1159, 1168, 1169), (1159, 1169, 1160), (1160, 1169, 1170), (1160, 1170, 1161), (1161, 1170, 1171), (1161, 1171, 1162), (1162, 1171, 1172), (1162, 1172, 1163), (1163, 1172, 1173), (1163, 1173, 1164), (1164, 1173, 1166), (1164, 1166, 1165), (1165, 1166, 633), (1165, 633, 632), (629, 628, 1174), (1174, 628, 631), (672, 893, 894), (894, 893, 1175), (894, 1175, 1167), (1167, 1175, 1176), (1167, 1176, 1168), (1168, 1176, 1177), (1168, 1177, 1169), (1169, 1177, 1178), (1169, 1178, 1170), (1170, 1178, 1179), (1170, 1179, 1171), (1171, 1179, 1180), (1171, 1180, 1172), (1172, 1180, 1181), (1172, 1181, 1173), (1173, 1181, 1174), (1173, 1174, 1166), (1166, 1174, 631), (1166, 631, 630), (669, 892, 893), (893, 892, 1182), (893, 1182, 1175), (1175, 1182, 1183), (1175, 1183, 1176), (1176, 1183, 1184), (1176, 1184, 1177), (1177, 1184, 1185), (1177, 1185, 1178), (1178, 1185, 1186), (1178, 1186, 1179), (1179, 1186, 1187), (1179, 1187, 1180), (1180, 1187, 1188), (1180, 1188, 1181), (1181, 1188, 1189), (1181, 1189, 1174), (1174, 1189, 626), (1174, 626, 629), (1190, 624, 627), (668, 891, 892), (892, 891, 1191), (892, 1191, 1182), (1182, 1191, 1192), (1182, 1192, 1183), (1183, 1192, 1193), (1183, 1193, 1184), (1184, 1193, 1194), (1184, 1194, 1185), (1185, 1194, 1195), (1185, 1195, 1186), (1186, 1195, 1196), (1186, 1196, 1187), (1187, 1196, 1197), (1187, 1197, 1188), (1188, 1197, 1190), (1188, 1190, 1189), (1189, 1190, 627), (1189, 627, 626), (1198, 622, 625), (657, 890, 891), (891, 890, 1199), (891, 1199, 1191), (1191, 1199, 1200), (1191, 1200, 1192), (1192, 1200, 1201), (1192, 1201, 1193), (1193, 1201, 1202), (1193, 1202, 1194), (1194, 1202, 1203), (1194, 1203, 1195), (1195, 1203, 1204), (1195, 1204, 1196), (1196, 1204, 1205), (1196, 1205, 1197), (1197, 1205, 1198), (1197, 1198, 1190), (1190, 1198, 625), (1190, 625, 624), (1206, 618, 623), (659, 889, 890), (890, 889, 1207), (890, 1207, 1199), (1199, 1207, 1208), (1199, 1208, 1200), (1200, 1208, 1209), (1200, 1209, 1201), (1201, 1209, 1210), (1201, 1210, 1202), (1202, 1210, 1211), (1202, 1211, 1203), (1203, 1211, 1212), (1203, 1212, 1204), (1204, 1212, 1213), (1204, 1213, 1205), (1205, 1213, 1206), (1205, 1206, 1198), (1198, 1206, 623), (1198, 623, 622), (616, 621, 924), (924, 621, 620), (924, 620, 619), (667, 888, 889), (889, 888, 937), (889, 937, 1207), (1207, 937, 935), (1207, 935, 1208), (1208, 935, 933), (1208, 933, 1209), (1209, 933, 931), (1209, 931, 1210), (1210, 931, 929), (1210, 929, 1211), (1211, 929, 927), (1211, 927, 1212), (1212, 927, 925), (1212, 925, 1213), (1213, 925, 924), (1213, 924, 1206), (1206, 924, 619), (1206, 619, 618), (524, 523, 1214), (526, 525, 1215), (528, 527, 1216), (530, 529, 1217), (532, 531, 1218), (534, 533, 1219), (536, 535, 1220), (538, 537, 1221), (540, 539, 1222), (506, 505, 1223), (556, 555, 1224), (548, 556, 1225), (546, 548, 1226), (557, 546, 1227), (558, 557, 1228), (563, 558, 1229), (564, 563, 1230), (562, 564, 1231), (561, 562, 1232), (565, 561, 1233), (566, 565, 1234), (567, 566, 1235), (568, 567, 1236), (569, 568, 1237), (560, 569, 1238), (559, 560, 1239), (547, 559, 1240), (549, 547, 1241), (550, 549, 1242), (551, 550, 1243), (552, 551, 1244), (554, 552, 1245), (581, 554, 1246), (571, 581, 1247), (573, 571, 1248), (574, 573, 1249), (575, 574, 1250), (576, 575, 1251), (577, 576, 1252), (572, 577, 1253), (570, 572, 1254), (578, 570, 1255), (579, 578, 1256), (580, 579, 1257), (582, 580, 1258), (553, 582, 1259), (505, 1260, 1223), (1223, 1260, 1261), (1223, 1261, 1262), (1262, 1261, 1263), (1262, 1263, 1264), (1264, 1263, 1265), (1264, 1265, 1266), (1266, 1265, 1267), (1266, 1267, 1268), (1268, 1267, 1269), (1268, 1269, 1270), (1270, 1269, 1271), (1270, 1271, 1272), (1272, 1271, 1273), (1272, 1273, 1274), (1274, 1273, 1224), (1274, 1224, 1275), (1275, 1224, 555), (1275, 555, 553), (553, 1259, 1275), (1275, 1259, 1276), (1275, 1276, 1274), (1274, 1276, 1277), (1274, 1277, 1272), (1272, 1277, 1278), (1272, 1278, 1270), (1270, 1278, 1279), (1270, 1279, 1268), (1268, 1279, 1280), (1268, 1280, 1266), (1266, 1280, 1281), (1266, 1281, 1264), (1264, 1281, 1282), (1264, 1282, 1262), (1262, 1282, 1283), (1262, 1283, 1223), (1223, 1283, 503), (1223, 503, 506), (1284, 501, 504), (582, 1258, 1259), (1259, 1258, 1285), (1259, 1285, 1276), (1276, 1285, 1286), (1276, 1286, 1277), (1277, 1286, 1287), (1277, 1287, 1278), (1278, 1287, 1288), (1278, 1288, 1279), (1279, 1288, 1289), (1279, 1289, 1280), (1280, 1289, 1290), (1280, 1290, 1281), (1281, 1290, 1291), (1281, 1291, 1282), (1282, 1291, 1284), (1282, 1284, 1283), (1283, 1284, 504), (1283, 504, 503), (500, 499, 1292), (1292, 499, 502), (580, 1257, 1258), (1258, 1257, 1293), (1258, 1293, 1285), (1285, 1293, 1294), (1285, 1294, 1286), (1286, 1294, 1295), (1286, 1295, 1287), (1287, 1295, 1296), (1287, 1296, 1288), (1288, 1296, 1297), (1288, 1297, 1289), (1289, 1297, 1298), (1289, 1298, 1290), (1290, 1298, 1299), (1290, 1299, 1291), (1291, 1299, 1292), (1291, 1292, 1284), (1284, 1292, 502), (1284, 502, 501), (579, 1256, 1257), (1257, 1256, 1300), (1257, 1300, 1293), (1293, 1300, 1301), (1293, 1301, 1294), (1294, 1301, 1302), (1294, 1302, 1295), (1295, 1302, 1303), (1295, 1303, 1296), (1296, 1303, 1304), (1296, 1304, 1297), (1297, 1304, 1305), (1297, 1305, 1298), (1298, 1305, 1306), (1298, 1306, 1299), (1299, 1306, 1307), (1299, 1307, 1292), (1292, 1307, 497), (1292, 497, 500), (496, 495, 1308), (1308, 495, 498), (578, 1255, 1256), (1256, 1255, 1309), (1256, 1309, 1300), (1300, 1309, 1310), (1300, 1310, 1301), (1301, 1310, 1311), (1301, 1311, 1302), (1302, 1311, 1312), (1302, 1312, 1303), (1303, 1312, 1313), (1303, 1313, 1304), (1304, 1313, 1314), (1304, 1314, 1305), (1305, 1314, 1315), (1305, 1315, 1306), (1306, 1315, 1308), (1306, 1308, 1307), (1307, 1308, 498), (1307, 498, 497), (570, 1254, 1255), (1255, 1254, 1316), (1255, 1316, 1309), (1309, 1316, 1317), (1309, 1317, 1310), (1310, 1317, 1318), (1310, 1318, 1311), (1311, 1318, 1319), (1311, 1319, 1312), (1312, 1319, 1320), (1312, 1320, 1313), (1313, 1320, 1321), (1313, 1321, 1314), (1314, 1321, 1322), (1314, 1322, 1315), (1315, 1322, 1323), (1315, 1323, 1308), (1308, 1323, 493), (1308, 493, 496), (492, 491, 1324), (1324, 491, 494), (572, 1253, 1254), (1254, 1253, 1325), (1254, 1325, 1316), (1316, 1325, 1326), (1316, 1326, 1317), (1317, 1326, 1327), (1317, 1327, 1318), (1318, 1327, 1328), (1318, 1328, 1319), (1319, 1328, 1329), (1319, 1329, 1320), (1320, 1329, 1330), (1320, 1330, 1321), (1321, 1330, 1331), (1321, 1331, 1322), (1322, 1331, 1324), (1322, 1324, 1323), (1323, 1324, 494), (1323, 494, 493), (577, 1252, 1253), (1253, 1252, 1332), (1253, 1332, 1325), (1325, 1332, 1333), (1325, 1333, 1326), (1326, 1333, 1334), (1326, 1334, 1327), (1327, 1334, 1335), (1327, 1335, 1328), (1328, 1335, 1336), (1328, 1336, 1329), (1329, 1336, 1337), (1329, 1337, 1330), (1330, 1337, 1338), (1330, 1338, 1331), (1331, 1338, 1339), (1331, 1339, 1324), (1324, 1339, 489), (1324, 489, 492), (1340, 487, 490), (576, 1251, 1252), (1252, 1251, 1341), (1252, 1341, 1332), (1332, 1341, 1342), (1332, 1342, 1333), (1333, 1342, 1343), (1333, 1343, 1334), (1334, 1343, 1344), (1334, 1344, 1335), (1335, 1344, 1345), (1335, 1345, 1336), (1336, 1345, 1346), (1336, 1346, 1337), (1337, 1346, 1347), (1337, 1347, 1338), (1338, 1347, 1340), (1338, 1340, 1339), (1339, 1340, 490), (1339, 490, 489), (1348, 485, 488), (575, 1250, 1251), (1251, 1250, 1349), (1251, 1349, 1341), (1341, 1349, 1350), (1341, 1350, 1342), (1342, 1350, 1351), (1342, 1351, 1343), (1343, 1351, 1352), (1343, 1352, 1344), (1344, 1352, 1353), (1344, 1353, 1345), (1345, 1353, 1354), (1345, 1354, 1346), (1346, 1354, 1355), (1346, 1355, 1347), (1347, 1355, 1348), (1347, 1348, 1340), (1340, 1348, 488), (1340, 488, 487), (1356, 483, 486), (574, 1249, 1250), (1250, 1249, 1357), (1250, 1357, 1349), (1349, 1357, 1358), (1349, 1358, 1350), (1350, 1358, 1359), (1350, 1359, 1351), (1351, 1359, 1360), (1351, 1360, 1352), (1352, 1360, 1361), (1352, 1361, 1353), (1353, 1361, 1362), (1353, 1362, 1354), (1354, 1362, 1363), (1354, 1363, 1355), (1355, 1363, 1356), (1355, 1356, 1348), (1348, 1356, 486), (1348, 486, 485), (482, 481, 1364), (1364, 481, 484), (573, 1248, 1249), (1249, 1248, 1365), (1249, 1365, 1357), (1357, 1365, 1366), (1357, 1366, 1358), (1358, 1366, 1367), (1358, 1367, 1359), (1359, 1367, 1368), (1359, 1368, 1360), (1360, 1368, 1369), (1360, 1369, 1361), (1361, 1369, 1370), (1361, 1370, 1362), (1362, 1370, 1371), (1362, 1371, 1363), (1363, 1371, 1364), (1363, 1364, 1356), (1356, 1364, 484), (1356, 484, 483), (571, 1247, 1248), (1248, 1247, 1372), (1248, 1372, 1365), (1365, 1372, 1373), (1365, 1373, 1366), (1366, 1373, 1374), (1366, 1374, 1367), (1367, 1374, 1375), (1367, 1375, 1368), (1368, 1375, 1376), (1368, 1376, 1369), (1369, 1376, 1377), (1369, 1377, 1370), (1370, 1377, 1378), (1370, 1378, 1371), (1371, 1378, 1379), (1371, 1379, 1364), (1364, 1379, 479), (1364, 479, 482), (1380, 477, 480), (581, 1246, 1247), (1247, 1246, 1381), (1247, 1381, 1372), (1372, 1381, 1382), (1372, 1382, 1373), (1373, 1382, 1383), (1373, 1383, 1374), (1374, 1383, 1384), (1374, 1384, 1375), (1375, 1384, 1385), (1375, 1385, 1376), (1376, 1385, 1386), (1376, 1386, 1377), (1377, 1386, 1387), (1377, 1387, 1378), (1378, 1387, 1380), (1378, 1380, 1379), (1379, 1380, 480), (1379, 480, 479), (476, 475, 1388), (1388, 475, 478), (554, 1245, 1246), (1246, 1245, 1389), (1246, 1389, 1381), (1381, 1389, 1390), (1381, 1390, 1382), (1382, 1390, 1391), (1382, 1391, 1383), (1383, 1391, 1392), (1383, 1392, 1384), (1384, 1392, 1393), (1384, 1393, 1385), (1385, 1393, 1394), (1385, 1394, 1386), (1386, 1394, 1395), (1386, 1395, 1387), (1387, 1395, 1388), (1387, 1388, 1380), (1380, 1388, 478), (1380, 478, 477), (552, 1244, 1245), (1245, 1244, 1396), (1245, 1396, 1389), (1389, 1396, 1397), (1389, 1397, 1390), (1390, 1397, 1398), (1390, 1398, 1391), (1391, 1398, 1399), (1391, 1399, 1392), (1392, 1399, 1400), (1392, 1400, 1393), (1393, 1400, 1401), (1393, 1401, 1394), (1394, 1401, 1402), (1394, 1402, 1395), (1395, 1402, 1403), (1395, 1403, 1388), (1388, 1403, 473), (1388, 473, 476), (543, 472, 1404), (1404, 472, 474), (551, 1243, 1244), (1244, 1243, 1405), (1244, 1405, 1396), (1396, 1405, 1406), (1396, 1406, 1397), (1397, 1406, 1407), (1397, 1407, 1398), (1398, 1407, 1408), (1398, 1408, 1399), (1399, 1408, 1409), (1399, 1409, 1400), (1400, 1409, 1410), (1400, 1410, 1401), (1401, 1410, 1411), (1401, 1411, 1402), (1402, 1411, 1404), (1402, 1404, 1403), (1403, 1404, 474), (1403, 474, 473), (550, 1242, 1243), (1243, 1242, 1412), (1243, 1412, 1405), (1405, 1412, 1413), (1405, 1413, 1406), (1406, 1413, 1414), (1406, 1414, 1407), (1407, 1414, 1415), (1407, 1415, 1408), (1408, 1415, 1416), (1408, 1416, 1409), (1409, 1416, 1417), (1409, 1417, 1410), (1410, 1417, 1418), (1410, 1418, 1411), (1411, 1418, 1419), (1411, 1419, 1404), (1404, 1419, 544), (1404, 544, 543), (542, 541, 1420), (1420, 541, 545), (549, 1241, 1242), (1242, 1241, 1421), (1242, 1421, 1412), (1412, 1421, 1422), (1412, 1422, 1413), (1413, 1422, 1423), (1413, 1423, 1414), (1414, 1423, 1424), (1414, 1424, 1415), (1415, 1424, 1425), (1415, 1425, 1416), (1416, 1425, 1426), (1416, 1426, 1417), (1417, 1426, 1427), (1417, 1427, 1418), (1418, 1427, 1420), (1418, 1420, 1419), (1419, 1420, 545), (1419, 545, 544), (547, 1240, 1241), (1241, 1240, 1428), (1241, 1428, 1421), (1421, 1428, 1429), (1421, 1429, 1422), (1422, 1429, 1430), (1422, 1430, 1423), (1423, 1430, 1431), (1423, 1431, 1424), (1424, 1431, 1432), (1424, 1432, 1425), (1425, 1432, 1433), (1425, 1433, 1426), (1426, 1433, 1434), (1426, 1434, 1427), (1427, 1434, 1222), (1427, 1222, 1420), (1420, 1222, 539), (1420, 539, 542), (559, 1239, 1240), (1240, 1239, 1435), (1240, 1435, 1428), (1428, 1435, 1436), (1428, 1436, 1429), (1429, 1436, 1437), (1429, 1437, 1430), (1430, 1437, 1438), (1430, 1438, 1431), (1431, 1438, 1439), (1431, 1439, 1432), (1432, 1439, 1440), (1432, 1440, 1433), (1433, 1440, 1441), (1433, 1441, 1434), (1434, 1441, 1221), (1434, 1221, 1222), (1222, 1221, 537), (1222, 537, 540), (560, 1238, 1239), (1239, 1238, 1442), (1239, 1442, 1435), (1435, 1442, 1443), (1435, 1443, 1436), (1436, 1443, 1444), (1436, 1444, 1437), (1437, 1444, 1445), (1437, 1445, 1438), (1438, 1445, 1446), (1438, 1446, 1439), (1439, 1446, 1447), (1439, 1447, 1440), (1440, 1447, 1448), (1440, 1448, 1441), (1441, 1448, 1220), (1441, 1220, 1221), (1221, 1220, 535), (1221, 535, 538), (569, 1237, 1238), (1238, 1237, 1449), (1238, 1449, 1442), (1442, 1449, 1450), (1442, 1450, 1443), (1443, 1450, 1451), (1443, 1451, 1444), (1444, 1451, 1452), (1444, 1452, 1445), (1445, 1452, 1453), (1445, 1453, 1446), (1446, 1453, 1454), (1446, 1454, 1447), (1447, 1454, 1455), (1447, 1455, 1448), (1448, 1455, 1219), (1448, 1219, 1220), (1220, 1219, 533), (1220, 533, 536), (568, 1236, 1237), (1237, 1236, 1456), (1237, 1456, 1449), (1449, 1456, 1457), (1449, 1457, 1450), (1450, 1457, 1458), (1450, 1458, 1451), (1451, 1458, 1459), (1451, 1459, 1452), (1452, 1459, 1460), (1452, 1460, 1453), (1453, 1460, 1461), (1453, 1461, 1454), (1454, 1461, 1462), (1454, 1462, 1455), (1455, 1462, 1218), (1455, 1218, 1219), (1219, 1218, 531), (1219, 531, 534), (567, 1235, 1236), (1236, 1235, 1463), (1236, 1463, 1456), (1456, 1463, 1464), (1456, 1464, 1457), (1457, 1464, 1465), (1457, 1465, 1458), (1458, 1465, 1466), (1458, 1466, 1459), (1459, 1466, 1467), (1459, 1467, 1460), (1460, 1467, 1468), (1460, 1468, 1461), (1461, 1468, 1469), (1461, 1469, 1462), (1462, 1469, 1217), (1462, 1217, 1218), (1218, 1217, 529), (1218, 529, 532), (566, 1234, 1235), (1235, 1234, 1470), (1235, 1470, 1463), (1463, 1470, 1471), (1463, 1471, 1464), (1464, 1471, 1472), (1464, 1472, 1465), (1465, 1472, 1473), (1465, 1473, 1466), (1466, 1473, 1474), (1466, 1474, 1467), (1467, 1474, 1475), (1467, 1475, 1468), (1468, 1475, 1476), (1468, 1476, 1469), (1469, 1476, 1216), (1469, 1216, 1217), (1217, 1216, 527), (1217, 527, 530), (565, 1233, 1234), (1234, 1233, 1477), (1234, 1477, 1470), (1470, 1477, 1478), (1470, 1478, 1471), (1471, 1478, 1479), (1471, 1479, 1472), (1472, 1479, 1480), (1472, 1480, 1473), (1473, 1480, 1481), (1473, 1481, 1474), (1474, 1481, 1482), (1474, 1482, 1475), (1475, 1482, 1483), (1475, 1483, 1476), (1476, 1483, 1215), (1476, 1215, 1216), (1216, 1215, 525), (1216, 525, 528), (561, 1232, 1233), (1233, 1232, 1484), (1233, 1484, 1477), (1477, 1484, 1485), (1477, 1485, 1478), (1478, 1485, 1486), (1478, 1486, 1479), (1479, 1486, 1487), (1479, 1487, 1480), (1480, 1487, 1488), (1480, 1488, 1481), (1481, 1488, 1489), (1481, 1489, 1482), (1482, 1489, 1490), (1482, 1490, 1483), (1483, 1490, 1214), (1483, 1214, 1215), (1215, 1214, 523), (1215, 523, 526), (562, 1231, 1232), (1232, 1231, 1491), (1232, 1491, 1484), (1484, 1491, 1492), (1484, 1492, 1485), (1485, 1492, 1493), (1485, 1493, 1486), (1486, 1493, 1494), (1486, 1494, 1487), (1487, 1494, 1495), (1487, 1495, 1488), (1488, 1495, 1496), (1488, 1496, 1489), (1489, 1496, 1497), (1489, 1497, 1490), (1490, 1497, 1498), (1490, 1498, 1214), (1214, 1498, 521), (1214, 521, 524), (1499, 519, 522), (564, 1230, 1231), (1231, 1230, 1500), (1231, 1500, 1491), (1491, 1500, 1501), (1491, 1501, 1492), (1492, 1501, 1502), (1492, 1502, 1493), (1493, 1502, 1503), (1493, 1503, 1494), (1494, 1503, 1504), (1494, 1504, 1495), (1495, 1504, 1505), (1495, 1505, 1496), (1496, 1505, 1506), (1496, 1506, 1497), (1497, 1506, 1499), (1497, 1499, 1498), (1498, 1499, 522), (1498, 522, 521), (1507, 517, 520), (563, 1229, 1230), (1230, 1229, 1508), (1230, 1508, 1500), (1500, 1508, 1509), (1500, 1509, 1501), (1501, 1509, 1510), (1501, 1510, 1502), (1502, 1510, 1511), (1502, 1511, 1503), (1503, 1511, 1512), (1503, 1512, 1504), (1504, 1512, 1513), (1504, 1513, 1505), (1505, 1513, 1514), (1505, 1514, 1506), (1506, 1514, 1507), (1506, 1507, 1499), (1499, 1507, 520), (1499, 520, 519), (1515, 515, 518), (558, 1228, 1229), (1229, 1228, 1516), (1229, 1516, 1508), (1508, 1516, 1517), (1508, 1517, 1509), (1509, 1517, 1518), (1509, 1518, 1510), (1510, 1518, 1519), (1510, 1519, 1511), (1511, 1519, 1520), (1511, 1520, 1512), (1512, 1520, 1521), (1512, 1521, 1513), (1513, 1521, 1522), (1513, 1522, 1514), (1514, 1522, 1515), (1514, 1515, 1507), (1507, 1515, 518), (1507, 518, 517), (1523, 513, 516), (557, 1227, 1228), (1228, 1227, 1524), (1228, 1524, 1516), (1516, 1524, 1525), (1516, 1525, 1517), (1517, 1525, 1526), (1517, 1526, 1518), (1518, 1526, 1527), (1518, 1527, 1519), (1519, 1527, 1528), (1519, 1528, 1520), (1520, 1528, 1529), (1520, 1529, 1521), (1521, 1529, 1530), (1521, 1530, 1522), (1522, 1530, 1523), (1522, 1523, 1515), (1515, 1523, 516), (1515, 516, 515), (1531, 511, 514), (546, 1226, 1227), (1227, 1226, 1532), (1227, 1532, 1524), (1524, 1532, 1533), (1524, 1533, 1525), (1525, 1533, 1534), (1525, 1534, 1526), (1526, 1534, 1535), (1526, 1535, 1527), (1527, 1535, 1536), (1527, 1536, 1528), (1528, 1536, 1537), (1528, 1537, 1529), (1529, 1537, 1538), (1529, 1538, 1530), (1530, 1538, 1531), (1530, 1531, 1523), (1523, 1531, 514), (1523, 514, 513), (1539, 507, 512), (548, 1225, 1226), (1226, 1225, 1540), (1226, 1540, 1532), (1532, 1540, 1541), (1532, 1541, 1533), (1533, 1541, 1542), (1533, 1542, 1534), (1534, 1542, 1543), (1534, 1543, 1535), (1535, 1543, 1544), (1535, 1544, 1536), (1536, 1544, 1545), (1536, 1545, 1537), (1537, 1545, 1546), (1537, 1546, 1538), (1538, 1546, 1539), (1538, 1539, 1531), (1531, 1539, 512), (1531, 512, 511), (505, 510, 1260), (1260, 510, 509), (1260, 509, 508), (556, 1224, 1225), (1225, 1224, 1273), (1225, 1273, 1540), (1540, 1273, 1271), (1540, 1271, 1541), (1541, 1271, 1269), (1541, 1269, 1542), (1542, 1269, 1267), (1542, 1267, 1543), (1543, 1267, 1265), (1543, 1265, 1544), (1544, 1265, 1263), (1544, 1263, 1545), (1545, 1263, 1261), (1545, 1261, 1546), (1546, 1261, 1260), (1546, 1260, 1539), (1539, 1260, 508), (1539, 508, 507), (780, 81, 83), (780, 83, 791), (791, 83, 84), (791, 84, 792), (792, 84, 109), (792, 109, 795), (795, 109, 108), (795, 108, 796), (796, 108, 107), (796, 107, 797), (797, 107, 106), (797, 106, 798), (798, 106, 105), (798, 105, 799), (799, 105, 103), (799, 103, 790), (790, 103, 102), (790, 102, 787), (787, 102, 101), (787, 101, 785), (785, 101, 100), (785, 100, 786), (786, 100, 86), (786, 86, 788), (788, 86, 85), (788, 85, 789), (789, 85, 97), (789, 97, 456), (455, 33, 35), (455, 35, 783), (783, 35, 36), (783, 36, 784), (784, 36, 93), (784, 93, 781), (781, 93, 92), (781, 92, 782), (782, 92, 91), (782, 91, 800), (800, 91, 71), (800, 71, 801), (801, 71, 70), (801, 70, 793), (793, 70, 69), (793, 69, 794), (794, 69, 99), (794, 99, 802), (802, 99, 98), (802, 98, 803), (803, 98, 90), (803, 90, 804), (804, 90, 89), (804, 89, 805), (805, 89, 88), (805, 88, 806), (806, 88, 49), (806, 49, 768), (732, 330, 340), (732, 731, 330), (330, 731, 734), (330, 734, 331), (734, 733, 331), (331, 733, 736), (331, 736, 375), (736, 735, 375), (375, 735, 738), (375, 738, 376), (738, 737, 376), (376, 737, 740), (376, 740, 377), (740, 739, 377), (377, 739, 742), (377, 742, 343), (742, 741, 343), (343, 741, 744), (343, 744, 344), (744, 743, 344), (344, 743, 746), (344, 746, 390), (746, 745, 390), (390, 745, 748), (390, 748, 391), (748, 747, 391), (391, 747, 750), (391, 750, 392), (750, 749, 392), (392, 749, 752), (392, 752, 335), (752, 751, 335), (335, 751, 754), (335, 754, 336), (754, 753, 336), (336, 753, 756), (336, 756, 367), (756, 755, 367), (367, 755, 758), (367, 758, 366), (758, 757, 366), (366, 757, 760), (366, 760, 364), (760, 759, 364), (364, 759, 762), (364, 762, 396), (762, 761, 396), (396, 761, 764), (396, 764, 397), (764, 763, 397), (397, 763, 767), (397, 767, 398), (398, 767, 766), (398, 766, 402), (402, 766, 765), (402, 765, 401), (765, 694, 401), (401, 694, 696), (401, 696, 399), (696, 695, 399), (399, 695, 698), (399, 698, 393), (698, 697, 393), (393, 697, 700), (393, 700, 394), (700, 699, 394), (394, 699, 702), (394, 702, 368), (702, 701, 368), (368, 701, 704), (368, 704, 369), (704, 703, 369), (369, 703, 706), (369, 706, 378), (706, 705, 378), (378, 705, 708), (378, 708, 379), (708, 707, 379), (379, 707, 710), (379, 710, 355), (710, 709, 355), (355, 709, 712), (355, 712, 356), (712, 711, 356), (356, 711, 714), (356, 714, 357), (714, 713, 357), (357, 713, 716), (357, 716, 370), (716, 715, 370), (370, 715, 718), (370, 718, 371), (718, 717, 371), (371, 717, 720), (371, 720, 372), (720, 719, 372), (372, 719, 722), (372, 722, 317), (722, 721, 317), (317, 721, 724), (317, 724, 316), (724, 723, 316), (316, 723, 726), (316, 726, 304), (726, 725, 304), (304, 725, 728), (304, 728, 301), (728, 727, 301), (301, 727, 730), (301, 730, 340), (340, 730, 729), (340, 729, 732), (845, 327, 311), (845, 844, 327), (327, 844, 847), (327, 847, 325), (847, 846, 325), (325, 846, 849), (325, 849, 324), (849, 848, 324), (324, 848, 851), (324, 851, 349), (851, 850, 349), (349, 850, 853), (349, 853, 350), (853, 852, 350), (350, 852, 855), (350, 855, 351), (855, 854, 351), (351, 854, 857), (351, 857, 358), (857, 856, 358), (358, 856, 859), (358, 859, 359), (859, 858, 359), (359, 858, 861), (359, 861, 360), (861, 860, 360), (360, 860, 863), (360, 863, 361), (863, 862, 361), (361, 862, 865), (361, 865, 363), (865, 864, 363), (363, 864, 867), (363, 867, 362), (867, 866, 362), (362, 866, 869), (362, 869, 374), (869, 868, 374), (374, 868, 871), (374, 871, 373), (871, 870, 373), (373, 870, 873), (373, 873, 337), (873, 872, 337), (337, 872, 875), (337, 875, 408), (875, 874, 408), (408, 874, 877), (408, 877, 409), (877, 876, 409), (409, 876, 880), (409, 880, 431), (431, 880, 879), (431, 879, 432), (432, 879, 878), (432, 878, 433), (878, 807, 433), (433, 807, 809), (433, 809, 435), (809, 808, 435), (435, 808, 811), (435, 811, 437), (811, 810, 437), (437, 810, 813), (437, 813, 438), (813, 812, 438), (438, 812, 815), (438, 815, 380), (815, 814, 380), (380, 814, 817), (380, 817, 381), (817, 816, 381), (381, 816, 819), (381, 819, 383), (819, 818, 383), (383, 818, 821), (383, 821, 385), (821, 820, 385), (385, 820, 823), (385, 823, 386), (823, 822, 386), (386, 822, 825), (386, 825, 387), (825, 824, 387), (387, 824, 827), (387, 827, 388), (827, 826, 388), (388, 826, 829), (388, 829, 389), (829, 828, 389), (389, 828, 831), (389, 831, 321), (831, 830, 321), (321, 830, 833), (321, 833, 322), (833, 832, 322), (322, 832, 835), (322, 835, 323), (835, 834, 323), (323, 834, 837), (323, 837, 306), (837, 836, 306), (306, 836, 839), (306, 839, 308), (839, 838, 308), (308, 838, 841), (308, 841, 310), (841, 840, 310), (310, 840, 843), (310, 843, 311), (311, 843, 842), (311, 842, 845)])
me_bouchon_cam2_001.use_remesh_preserve_volume = False
me_bouchon_cam2_001.use_remesh_preserve_attributes = False
me_bouchon_cam2_001.use_mirror_vertex_groups = False
me_bouchon_cam2_001.update()

# ---- objects
ob_bouchon_cam2 = bpy.data.objects.new('bouchon cam2', me_bouchon_cam2_001)
ob_lamp = bpy.data.objects.new('Lamp', light_lamp)
ob_camera = bpy.data.objects.new('Camera', cam_camera)

# ---- transforms, parenting, visibility, modifiers, constraints
ob_bouchon_cam2.location = (0.0, 0.0, 0.0)
ob_bouchon_cam2.lineart.crease_threshold = 0.0
ob_lamp.location = (4.076, 1.005, 5.904)
ob_lamp.rotation_euler = (0.6503, 0.05522, 1.866)
ob_lamp.lock_rotations_4d = False
ob_lamp.empty_display_type = 'ARROWS'
ob_lamp.color = (0.0, 0.0, 0.0, 0.0)
ob_lamp.lineart.crease_threshold = 0.0
ob_camera.location = (7.481, -6.508, 5.344)
ob_camera.rotation_euler = (1.109, 0.0, 0.8149)
ob_camera.lock_rotations_4d = False
ob_camera.empty_display_type = 'ARROWS'
ob_camera.color = (0.0, 0.0, 0.0, 0.0)
ob_camera.display_type = 'WIRE'
ob_camera.lineart.crease_threshold = 0.0

# ---- collection membership
col_collection_1.objects.link(ob_bouchon_cam2)
col_collection_1.objects.link(ob_lamp)
col_collection_1.objects.link(ob_camera)

# ---- scene / render settings (as saved in the file)
scene.camera = ob_camera
scene.frame_start = 1; scene.frame_end = 250; scene.frame_set(1)
scene.render.engine = 'BLENDER_EEVEE_NEXT'
scene.render.resolution_percentage = 50
scene.render.dither_intensity = 0.0
scene.cycles.use_denoising = False
scene.cycles.samples = 128
scene.cycles.sampling_pattern = 'TABULATED_SOBOL'
scene.cycles.light_sampling_threshold = 0.0
scene.cycles.use_adaptive_sampling = False
scene.cycles.use_light_tree = False
scene.cycles.blur_glossy = 0.0
scene.cycles.sample_clamp_indirect = 0.0
scene.view_settings.view_transform = 'Standard'
bpy.context.view_layer.update()
